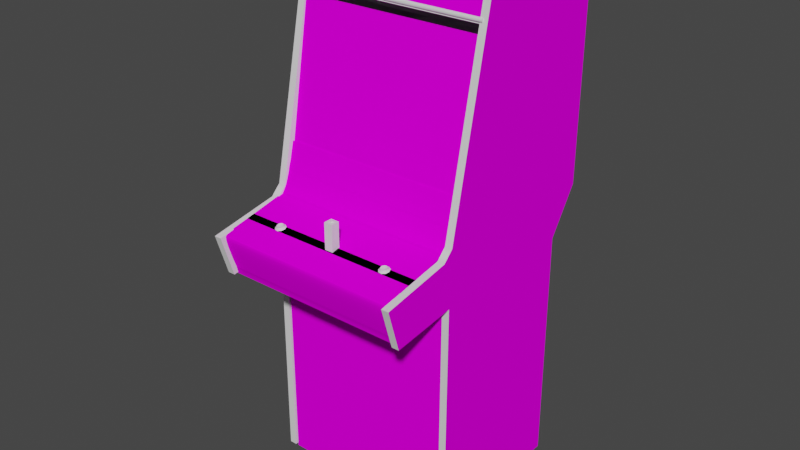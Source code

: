# Source: peterpak.blend  (saved by Blender 2.93.20; exported with 4.5.12 LTS)
import bpy
from mathutils import Matrix  # noqa: F401  (used for matrix-valued properties, if any)

bpy.ops.wm.read_factory_settings(use_empty=True)
scene = bpy.context.scene
scene.name = 'Scene'

# ---- images (referenced by path relative to the original .blend; pixels are not part of the script)
import os
ASSET_DIR = os.environ.get("B2B_ASSET_DIR", "")  # directory of the original .blend (textures are referenced by path, not embedded)
HERE = os.path.dirname(os.path.abspath(__file__))  # packed textures are extracted next to this script under _unpacked/

def load_image(name, relpath, width, height, colorspace="sRGB"):
    """Load a texture the original file referenced (path relative to the .blend, or extracted next to this script)."""
    p = next((c for c in (os.path.join(HERE, relpath), os.path.join(ASSET_DIR, relpath)) if relpath and os.path.exists(c)), "")
    if p:
        img = bpy.data.images.load(p, check_existing=True)
        img.name = name
    else:  # same state as the original file: an image datablock whose file is absent (Cycles renders it pink)
        img = bpy.data.images.new(name, width, height)
        img.source = "FILE"
        img.filepath = "//" + (relpath or name)
    img.colorspace_settings.name = colorspace
    return img
img_peterpakmarqueemap_tiff = load_image('peterpakmarqueemap.TIFF', 'peterpakmarqueemap.TIFF', 1024, 1024, 'sRGB')
img_peterpakmonitormap_tiff = load_image('peterpakmonitormap.TIFF', 'peterpakmonitormap.TIFF', 1024, 1024, 'sRGB')
img_peterpakbezelmap_tiff = load_image('peterpakbezelmap.TIFF', 'peterpakbezelmap.TIFF', 1024, 1024, 'sRGB')
img_peterpakcoinmap_tiff = load_image('peterpakcoinmap.TIFF', 'peterpakcoinmap.TIFF', 1024, 1024, 'sRGB')
img_peterpakcpomap_tiff = load_image('peterpakcpomap.TIFF', 'peterpakcpomap.TIFF', 1024, 1024, 'sRGB')
img_peterpaksideleftmap_tiff = load_image('peterpaksideleftmap.TIFF', 'peterpaksideleftmap.TIFF', 1024, 1024, 'sRGB')
img_peterpaksiderightmap_tiff = load_image('peterpaksiderightmap.TIFF', 'peterpaksiderightmap.TIFF', 1024, 1024, 'sRGB')

# ---- materials (node trees are filled in below, after node groups)
mat_peterpakmarqueeart = bpy.data.materials.new('peterpakmarqueeart')
mat_peterpakmarqueeart.use_transparent_shadow = False
mat_peterpakmarqueeart.roughness = 0.8807
mat_peterpakmarqueeart.specular_intensity = 0.0
mat_peterpakmonitorart = bpy.data.materials.new('peterpakmonitorart')
mat_peterpakmonitorart.use_transparent_shadow = False
mat_peterpakmonitorart.roughness = 0.8807
mat_peterpakmonitorart.specular_intensity = 0.0
mat_peterpakblack = bpy.data.materials.new('peterpakblack')
mat_peterpakblack.use_transparent_shadow = False
mat_peterpakblack.roughness = 0.8807
mat_peterpakblack.specular_intensity = 0.0
mat_peterpakbezel = bpy.data.materials.new('peterpakbezel')
mat_peterpakbezel.use_transparent_shadow = False
mat_peterpakbezel.roughness = 0.8807
mat_peterpakbezel.specular_intensity = 0.0
mat_peterpakbuttonred = bpy.data.materials.new('peterpakbuttonred')
mat_peterpakbuttonred.use_transparent_shadow = False
mat_peterpakbuttonred.roughness = 0.7934
mat_peterpakbuttonred.specular_intensity = 0.6275
mat_peterpakcoinart = bpy.data.materials.new('peterpakcoinart')
mat_peterpakcoinart.use_transparent_shadow = False
mat_peterpakcoinart.roughness = 0.8807
mat_peterpakcoinart.specular_intensity = 0.0
mat_peterpakcpo = bpy.data.materials.new('peterpakcpo')
mat_peterpakcpo.use_transparent_shadow = False
mat_peterpakcpo.roughness = 0.8807
mat_peterpakcpo.specular_intensity = 0.0
mat_peterpakblackshiney = bpy.data.materials.new('peterpakblackshiney')
mat_peterpakblackshiney.use_transparent_shadow = False
mat_peterpakblackshiney.roughness = 0.7934
mat_peterpakblackshiney.specular_intensity = 0.6275
mat_peterpakjstickblue = bpy.data.materials.new('peterpakjstickblue')
mat_peterpakjstickblue.use_transparent_shadow = False
mat_peterpakjstickblue.roughness = 0.8807
mat_peterpakjstickblue.specular_intensity = 0.0
mat_peterpaksideleftart = bpy.data.materials.new('peterpaksideleftart')
mat_peterpaksideleftart.use_transparent_shadow = False
mat_peterpaksideleftart.roughness = 0.8807
mat_peterpaksideleftart.specular_intensity = 0.0
mat_peterpaksideleftblack = bpy.data.materials.new('peterpaksideleftblack')
mat_peterpaksideleftblack.use_transparent_shadow = False
mat_peterpaksideleftblack.roughness = 0.8807
mat_peterpaksideleftblack.specular_intensity = 0.0
mat_peterpaksidelefttmold = bpy.data.materials.new('peterpaksidelefttmold')
mat_peterpaksidelefttmold.use_transparent_shadow = False
mat_peterpaksidelefttmold.roughness = 0.7934
mat_peterpaksidelefttmold.specular_intensity = 0.6275
mat_peterpaksiderightblack = bpy.data.materials.new('peterpaksiderightblack')
mat_peterpaksiderightblack.use_transparent_shadow = False
mat_peterpaksiderightblack.roughness = 0.8807
mat_peterpaksiderightblack.specular_intensity = 0.0
mat_peterpaksiderightart = bpy.data.materials.new('peterpaksiderightart')
mat_peterpaksiderightart.use_transparent_shadow = False
mat_peterpaksiderightart.roughness = 0.8807
mat_peterpaksiderightart.specular_intensity = 0.0
mat_peterpaksiderighttmold = bpy.data.materials.new('peterpaksiderighttmold')
mat_peterpaksiderighttmold.use_transparent_shadow = False
mat_peterpaksiderighttmold.roughness = 0.7934
mat_peterpaksiderighttmold.specular_intensity = 0.6275

# ---- node groups
ng_auto_smooth = bpy.data.node_groups.new('Auto Smooth', 'GeometryNodeTree')
_s = ng_auto_smooth.interface.new_socket(name='Geometry', in_out='OUTPUT', socket_type='NodeSocketGeometry')
_s = ng_auto_smooth.interface.new_socket(name='Geometry', in_out='INPUT', socket_type='NodeSocketGeometry')
_s = ng_auto_smooth.interface.new_socket(name='Angle', in_out='INPUT', socket_type='NodeSocketFloat')
_s.subtype = 'ANGLE'
_s.min_value = 0.0
_s.max_value = 3.142
ng_auto_smooth.is_modifier = True
_N = ng_auto_smooth.nodes; _L = ng_auto_smooth.links
n0 = _N.new('NodeGroupOutput'); n0.name = 'Group Output'; n0.location = (480, -100)
n1 = _N.new('NodeGroupInput'); n1.name = 'Group Input'; n1.location = (-420, -300)
n2 = _N.new('NodeGroupInput'); n2.name = 'Group Input.001'; n2.location = (-60, -100)
n3 = _N.new('GeometryNodeSetShadeSmooth'); n3.name = 'Set Shade Smooth'; n3.location = (120, -100)
n3.domain = 'EDGE'
n4 = _N.new('GeometryNodeSetShadeSmooth'); n4.name = 'Set Shade Smooth.001'; n4.location = (300, -100)
n5 = _N.new('GeometryNodeInputMeshEdgeAngle'); n5.name = 'Edge Angle'; n5.location = (-420, -220)
n6 = _N.new('GeometryNodeInputEdgeSmooth'); n6.name = 'Is Edge Smooth'; n6.location = (-60, -160)
n7 = _N.new('GeometryNodeInputShadeSmooth'); n7.name = 'Is Face Smooth'; n7.location = (-240, -340)
n8 = _N.new('FunctionNodeBooleanMath'); n8.name = 'Boolean Math'; n8.location = (-60, -220)
n9 = _N.new('FunctionNodeCompare'); n9.name = 'Compare'; n9.location = (-240, -180)
n9.operation = 'LESS_EQUAL'
_L.new(n5.outputs[0], n9.inputs[0])
_L.new(n4.outputs[0], n0.inputs[0])
_L.new(n1.outputs[1], n9.inputs[1])
_L.new(n9.outputs[0], n8.inputs[0])
_L.new(n7.outputs[0], n8.inputs[1])
_L.new(n2.outputs[0], n3.inputs[0])
_L.new(n6.outputs[0], n3.inputs[1])
_L.new(n3.outputs[0], n4.inputs[0])
_L.new(n8.outputs[0], n3.inputs[2])
n0.is_active_output = True

# ---- material node trees
mat_peterpakmarqueeart.use_nodes = True; mat_peterpakmarqueeart.node_tree.nodes.clear()
_N = mat_peterpakmarqueeart.node_tree.nodes; _L = mat_peterpakmarqueeart.node_tree.links
n0 = _N.new('ShaderNodeBsdfPrincipled'); n0.name = 'Principled BSDF'; n0.location = (10, 300)
n0.distribution = 'GGX'
n0.subsurface_method = 'BURLEY'
n0.inputs[2].default_value = 0.8807
n0.inputs[3].default_value = 1.45
n0.inputs[13].default_value = 0.0
n0.inputs[27].default_value = (0.0, 0.0, 0.0, 1.0)
n0.inputs[28].default_value = 1.0
n1 = _N.new('ShaderNodeOutputMaterial'); n1.name = 'Material Output'; n1.location = (300, 300)
n2 = _N.new('ShaderNodeTexImage'); n2.name = 'Image Texture'; n2.location = (-300, 600)
n2.image = img_peterpakmarqueemap_tiff
_L.new(n0.outputs[0], n1.inputs[0])
_L.new(n2.outputs[0], n0.inputs[0])
n1.is_active_output = True
mat_peterpakmonitorart.use_nodes = True; mat_peterpakmonitorart.node_tree.nodes.clear()
_N = mat_peterpakmonitorart.node_tree.nodes; _L = mat_peterpakmonitorart.node_tree.links
n0 = _N.new('ShaderNodeBsdfPrincipled'); n0.name = 'Principled BSDF'; n0.location = (10, 300)
n0.distribution = 'GGX'
n0.subsurface_method = 'BURLEY'
n0.inputs[2].default_value = 0.8807
n0.inputs[3].default_value = 1.45
n0.inputs[13].default_value = 0.0
n0.inputs[27].default_value = (0.0, 0.0, 0.0, 1.0)
n0.inputs[28].default_value = 1.0
n1 = _N.new('ShaderNodeOutputMaterial'); n1.name = 'Material Output'; n1.location = (300, 300)
n2 = _N.new('ShaderNodeTexImage'); n2.name = 'Image Texture'; n2.location = (-300, 600)
n2.image = img_peterpakmonitormap_tiff
_L.new(n0.outputs[0], n1.inputs[0])
_L.new(n2.outputs[0], n0.inputs[0])
n1.is_active_output = True
mat_peterpakblack.use_nodes = True; mat_peterpakblack.node_tree.nodes.clear()
_N = mat_peterpakblack.node_tree.nodes; _L = mat_peterpakblack.node_tree.links
n0 = _N.new('ShaderNodeBsdfPrincipled'); n0.name = 'Principled BSDF'; n0.location = (10, 300)
n0.distribution = 'GGX'
n0.subsurface_method = 'BURLEY'
n0.inputs[2].default_value = 0.8807
n0.inputs[3].default_value = 1.45
n0.inputs[13].default_value = 0.0
n0.inputs[27].default_value = (0.0, 0.0, 0.0, 1.0)
n0.inputs[28].default_value = 1.0
n1 = _N.new('ShaderNodeOutputMaterial'); n1.name = 'Material Output'; n1.location = (300, 300)
_L.new(n0.outputs[0], n1.inputs[0])
n1.is_active_output = True
mat_peterpakbezel.use_nodes = True; mat_peterpakbezel.node_tree.nodes.clear()
_N = mat_peterpakbezel.node_tree.nodes; _L = mat_peterpakbezel.node_tree.links
n0 = _N.new('ShaderNodeBsdfPrincipled'); n0.name = 'Principled BSDF'; n0.location = (10, 300)
n0.distribution = 'GGX'
n0.subsurface_method = 'BURLEY'
n0.inputs[2].default_value = 0.8807
n0.inputs[3].default_value = 1.45
n0.inputs[13].default_value = 0.0
n0.inputs[27].default_value = (0.0, 0.0, 0.0, 1.0)
n0.inputs[28].default_value = 1.0
n1 = _N.new('ShaderNodeOutputMaterial'); n1.name = 'Material Output'; n1.location = (300, 300)
n2 = _N.new('ShaderNodeTexImage'); n2.name = 'Image Texture'; n2.location = (-300, 600)
n2.image = img_peterpakbezelmap_tiff
_L.new(n0.outputs[0], n1.inputs[0])
_L.new(n2.outputs[0], n0.inputs[0])
n1.is_active_output = True
mat_peterpakbuttonred.use_nodes = True; mat_peterpakbuttonred.node_tree.nodes.clear()
_N = mat_peterpakbuttonred.node_tree.nodes; _L = mat_peterpakbuttonred.node_tree.links
n0 = _N.new('ShaderNodeBsdfPrincipled'); n0.name = 'Principled BSDF'; n0.location = (10, 300)
n0.distribution = 'GGX'
n0.subsurface_method = 'BURLEY'
n0.inputs[2].default_value = 0.7934
n0.inputs[3].default_value = 1.45
n0.inputs[13].default_value = 0.6275
n0.inputs[27].default_value = (0.0, 0.0, 0.0, 1.0)
n0.inputs[28].default_value = 1.0
n1 = _N.new('ShaderNodeOutputMaterial'); n1.name = 'Material Output'; n1.location = (300, 300)
_L.new(n0.outputs[0], n1.inputs[0])
n1.is_active_output = True
mat_peterpakcoinart.use_nodes = True; mat_peterpakcoinart.node_tree.nodes.clear()
_N = mat_peterpakcoinart.node_tree.nodes; _L = mat_peterpakcoinart.node_tree.links
n0 = _N.new('ShaderNodeBsdfPrincipled'); n0.name = 'Principled BSDF'; n0.location = (10, 300)
n0.distribution = 'GGX'
n0.subsurface_method = 'BURLEY'
n0.inputs[2].default_value = 0.8807
n0.inputs[3].default_value = 1.45
n0.inputs[13].default_value = 0.0
n0.inputs[27].default_value = (0.0, 0.0, 0.0, 1.0)
n0.inputs[28].default_value = 1.0
n1 = _N.new('ShaderNodeOutputMaterial'); n1.name = 'Material Output'; n1.location = (300, 300)
n2 = _N.new('ShaderNodeTexImage'); n2.name = 'Image Texture'; n2.location = (-300, 600)
n2.image = img_peterpakcoinmap_tiff
_L.new(n0.outputs[0], n1.inputs[0])
_L.new(n2.outputs[0], n0.inputs[0])
n1.is_active_output = True
mat_peterpakcpo.use_nodes = True; mat_peterpakcpo.node_tree.nodes.clear()
_N = mat_peterpakcpo.node_tree.nodes; _L = mat_peterpakcpo.node_tree.links
n0 = _N.new('ShaderNodeBsdfPrincipled'); n0.name = 'Principled BSDF'; n0.location = (10, 300)
n0.distribution = 'GGX'
n0.subsurface_method = 'BURLEY'
n0.inputs[2].default_value = 0.8807
n0.inputs[3].default_value = 1.45
n0.inputs[13].default_value = 0.0
n0.inputs[27].default_value = (0.0, 0.0, 0.0, 1.0)
n0.inputs[28].default_value = 1.0
n1 = _N.new('ShaderNodeOutputMaterial'); n1.name = 'Material Output'; n1.location = (300, 300)
n2 = _N.new('ShaderNodeTexImage'); n2.name = 'Image Texture'; n2.location = (-300, 600)
n2.image = img_peterpakcpomap_tiff
_L.new(n0.outputs[0], n1.inputs[0])
_L.new(n2.outputs[0], n0.inputs[0])
n1.is_active_output = True
mat_peterpakblackshiney.use_nodes = True; mat_peterpakblackshiney.node_tree.nodes.clear()
_N = mat_peterpakblackshiney.node_tree.nodes; _L = mat_peterpakblackshiney.node_tree.links
n0 = _N.new('ShaderNodeBsdfPrincipled'); n0.name = 'Principled BSDF'; n0.location = (10, 300)
n0.distribution = 'GGX'
n0.subsurface_method = 'BURLEY'
n0.inputs[2].default_value = 0.7934
n0.inputs[3].default_value = 1.45
n0.inputs[13].default_value = 0.6275
n0.inputs[27].default_value = (0.0, 0.0, 0.0, 1.0)
n0.inputs[28].default_value = 1.0
n1 = _N.new('ShaderNodeOutputMaterial'); n1.name = 'Material Output'; n1.location = (300, 300)
_L.new(n0.outputs[0], n1.inputs[0])
n1.is_active_output = True
mat_peterpakjstickblue.use_nodes = True; mat_peterpakjstickblue.node_tree.nodes.clear()
_N = mat_peterpakjstickblue.node_tree.nodes; _L = mat_peterpakjstickblue.node_tree.links
n0 = _N.new('ShaderNodeBsdfPrincipled'); n0.name = 'Principled BSDF'; n0.location = (10, 300)
n0.distribution = 'GGX'
n0.subsurface_method = 'BURLEY'
n0.inputs[2].default_value = 0.8807
n0.inputs[3].default_value = 1.45
n0.inputs[13].default_value = 0.0
n0.inputs[27].default_value = (0.0, 0.0, 0.0, 1.0)
n0.inputs[28].default_value = 1.0
n1 = _N.new('ShaderNodeOutputMaterial'); n1.name = 'Material Output'; n1.location = (300, 300)
_L.new(n0.outputs[0], n1.inputs[0])
n1.is_active_output = True
mat_peterpaksideleftart.use_nodes = True; mat_peterpaksideleftart.node_tree.nodes.clear()
_N = mat_peterpaksideleftart.node_tree.nodes; _L = mat_peterpaksideleftart.node_tree.links
n0 = _N.new('ShaderNodeBsdfPrincipled'); n0.name = 'Principled BSDF'; n0.location = (10, 300)
n0.distribution = 'GGX'
n0.subsurface_method = 'BURLEY'
n0.inputs[2].default_value = 0.8807
n0.inputs[3].default_value = 1.45
n0.inputs[13].default_value = 0.0
n0.inputs[27].default_value = (0.0, 0.0, 0.0, 1.0)
n0.inputs[28].default_value = 1.0
n1 = _N.new('ShaderNodeOutputMaterial'); n1.name = 'Material Output'; n1.location = (300, 300)
n2 = _N.new('ShaderNodeTexImage'); n2.name = 'Image Texture'; n2.location = (-300, 600)
n2.image = img_peterpaksideleftmap_tiff
_L.new(n0.outputs[0], n1.inputs[0])
_L.new(n2.outputs[0], n0.inputs[0])
n1.is_active_output = True
mat_peterpaksideleftblack.use_nodes = True; mat_peterpaksideleftblack.node_tree.nodes.clear()
_N = mat_peterpaksideleftblack.node_tree.nodes; _L = mat_peterpaksideleftblack.node_tree.links
n0 = _N.new('ShaderNodeBsdfPrincipled'); n0.name = 'Principled BSDF'; n0.location = (10, 300)
n0.distribution = 'GGX'
n0.subsurface_method = 'BURLEY'
n0.inputs[2].default_value = 0.8807
n0.inputs[3].default_value = 1.45
n0.inputs[13].default_value = 0.0
n0.inputs[27].default_value = (0.0, 0.0, 0.0, 1.0)
n0.inputs[28].default_value = 1.0
n1 = _N.new('ShaderNodeOutputMaterial'); n1.name = 'Material Output'; n1.location = (300, 300)
_L.new(n0.outputs[0], n1.inputs[0])
n1.is_active_output = True
mat_peterpaksidelefttmold.use_nodes = True; mat_peterpaksidelefttmold.node_tree.nodes.clear()
_N = mat_peterpaksidelefttmold.node_tree.nodes; _L = mat_peterpaksidelefttmold.node_tree.links
n0 = _N.new('ShaderNodeBsdfPrincipled'); n0.name = 'Principled BSDF'; n0.location = (10, 300)
n0.distribution = 'GGX'
n0.subsurface_method = 'BURLEY'
n0.inputs[2].default_value = 0.7934
n0.inputs[3].default_value = 1.45
n0.inputs[13].default_value = 0.6275
n0.inputs[27].default_value = (0.0, 0.0, 0.0, 1.0)
n0.inputs[28].default_value = 1.0
n1 = _N.new('ShaderNodeOutputMaterial'); n1.name = 'Material Output'; n1.location = (300, 300)
_L.new(n0.outputs[0], n1.inputs[0])
n1.is_active_output = True
mat_peterpaksiderightblack.use_nodes = True; mat_peterpaksiderightblack.node_tree.nodes.clear()
_N = mat_peterpaksiderightblack.node_tree.nodes; _L = mat_peterpaksiderightblack.node_tree.links
n0 = _N.new('ShaderNodeBsdfPrincipled'); n0.name = 'Principled BSDF'; n0.location = (10, 300)
n0.distribution = 'GGX'
n0.subsurface_method = 'BURLEY'
n0.inputs[2].default_value = 0.8807
n0.inputs[3].default_value = 1.45
n0.inputs[13].default_value = 0.0
n0.inputs[27].default_value = (0.0, 0.0, 0.0, 1.0)
n0.inputs[28].default_value = 1.0
n1 = _N.new('ShaderNodeOutputMaterial'); n1.name = 'Material Output'; n1.location = (300, 300)
_L.new(n0.outputs[0], n1.inputs[0])
n1.is_active_output = True
mat_peterpaksiderightart.use_nodes = True; mat_peterpaksiderightart.node_tree.nodes.clear()
_N = mat_peterpaksiderightart.node_tree.nodes; _L = mat_peterpaksiderightart.node_tree.links
n0 = _N.new('ShaderNodeBsdfPrincipled'); n0.name = 'Principled BSDF'; n0.location = (10, 300)
n0.distribution = 'GGX'
n0.subsurface_method = 'BURLEY'
n0.inputs[2].default_value = 0.8807
n0.inputs[3].default_value = 1.45
n0.inputs[13].default_value = 0.0
n0.inputs[27].default_value = (0.0, 0.0, 0.0, 1.0)
n0.inputs[28].default_value = 1.0
n1 = _N.new('ShaderNodeOutputMaterial'); n1.name = 'Material Output'; n1.location = (300, 300)
n2 = _N.new('ShaderNodeTexImage'); n2.name = 'Image Texture'; n2.location = (-300, 600)
n2.image = img_peterpaksiderightmap_tiff
_L.new(n0.outputs[0], n1.inputs[0])
_L.new(n2.outputs[0], n0.inputs[0])
n1.is_active_output = True
mat_peterpaksiderighttmold.use_nodes = True; mat_peterpaksiderighttmold.node_tree.nodes.clear()
_N = mat_peterpaksiderighttmold.node_tree.nodes; _L = mat_peterpaksiderighttmold.node_tree.links
n0 = _N.new('ShaderNodeBsdfPrincipled'); n0.name = 'Principled BSDF'; n0.location = (10, 300)
n0.distribution = 'GGX'
n0.subsurface_method = 'BURLEY'
n0.inputs[2].default_value = 0.7934
n0.inputs[3].default_value = 1.45
n0.inputs[13].default_value = 0.6275
n0.inputs[27].default_value = (0.0, 0.0, 0.0, 1.0)
n0.inputs[28].default_value = 1.0
n1 = _N.new('ShaderNodeOutputMaterial'); n1.name = 'Material Output'; n1.location = (300, 300)
_L.new(n0.outputs[0], n1.inputs[0])
n1.is_active_output = True

# ---- world
world_world = bpy.data.worlds.new('World'); scene.world = world_world
world_world.use_nodes = True; world_world.node_tree.nodes.clear()
_N = world_world.node_tree.nodes; _L = world_world.node_tree.links
n0 = _N.new('ShaderNodeOutputWorld'); n0.name = 'World Output'; n0.location = (300, 300)
n1 = _N.new('ShaderNodeBackground'); n1.name = 'Background'; n1.location = (10, 300)
n1.inputs[0].default_value = (0.05088, 0.05088, 0.05088, 1.0)
_L.new(n1.outputs[0], n0.inputs[0])
n0.is_active_output = True
world_world.color = (0.05088, 0.05088, 0.05088)
world_world.use_sun_shadow = False
world_world.sun_shadow_jitter_overblur = 0.0

# ---- meshes
me_peterpak = bpy.data.meshes.new('peterpak')
me_peterpak.from_pydata([(-0.3115, 0.4001, -0.002158), (-0.3115, 0.4012, 0.001579), (0.3089, 0.4012, 0.001579), (-0.3115, 0.5518, -0.03617), (0.3089, 0.4001, -0.002158), (0.3089, 0.5511, -0.0399), (0.3089, 0.5518, -0.03617), (-0.3115, 0.5511, -0.0399), (0.1056, 0.1105, 0.007558), (0.1048, 0.2016, -0.01038), (-0.006144, 0.2031, -0.008511), (-0.006518, 0.1108, 0.009427), (0.106, 0.1105, 0.006437), (0.1052, 0.01853, 0.02101), (-0.1164, 0.1097, 0.002326), (-0.005771, 0.01816, 0.02288), (-0.1153, 0.2013, -0.01412), (-0.1168, 0.1101, 0.003448), (-0.007266, 0.1112, 0.01092), (-0.1149, 0.2009, -0.01524), (-0.1149, 0.01816, 0.0169), (-0.1153, 0.01816, 0.01802), (-0.006144, 0.01816, 0.02438), (-0.005771, 0.2031, -0.009632), (0.1052, 0.2016, -0.0115), (0.1048, 0.01891, 0.02176), (0.1729, 0.0204, 0.01802), (-0.1803, 0.1979, -0.01897), (-0.1803, 0.1979, -0.01972), (-0.1833, 0.109, -0.002532), (-0.1803, 0.01965, 0.01242), (-0.1803, 0.01965, 0.01204), (-0.1833, 0.1086, -0.003279), (0.103, 0.2566, -0.02234), (0.103, 0.2566, -0.02271), (0.1729, 0.199, -0.01337), (-0.1713, -0.0308, 0.02064), (0.103, -0.03678, 0.02886), (-0.1115, 0.2558, -0.02608), (-0.005023, 0.2592, -0.02234), (0.103, -0.03678, 0.02923), (-0.005397, -0.03902, 0.03073), (-0.005023, -0.03902, 0.02998), (-0.1115, -0.03752, 0.02512), (-0.1115, 0.2558, -0.02645), (0.1725, 0.199, -0.013), (0.1751, 0.1101, 0.003448), (0.1751, 0.1097, 0.003074), (-0.005397, 0.2592, -0.02196), (-0.1115, -0.03752, 0.0255), (-0.1713, -0.0308, 0.02026), (0.1639, 0.2491, -0.02271), (-0.1713, 0.248, -0.02906), (0.1725, 0.02077, 0.0184), (-0.1713, 0.248, -0.02869), (0.1639, 0.2491, -0.02309), (0.1639, -0.02968, 0.02624), (0.319, 0.4001, -0.4753), (-0.3227, -0.2561, -0.4753), (-0.3227, 0.4001, -0.491), (0.319, 0.4001, -0.491), (-0.3227, 0.4001, -0.4753), (0.319, -0.2561, -0.491), (-0.3227, -0.2561, -0.491), (0.319, -0.2561, -0.4753), (-0.3197, -1.201, -0.3736), (-0.3197, -0.3825, -0.3736), (-0.3197, -0.3825, -0.3893), (-0.3197, -1.201, -0.3893), (0.316, -0.3825, -0.3736), (0.316, -0.3825, -0.3893), (0.316, -1.201, -0.3736), (0.316, -1.201, -0.3893), (0.3126, 0.3496, -0.008137), (0.3126, -0.09283, 0.08305), (-0.3148, 0.3496, -0.008137), (-0.3148, -0.0947, 0.06959), (-0.3148, -0.09283, 0.08305), (0.3126, -0.0947, 0.06959), (0.3126, 0.3519, 0.005316), (-0.3148, 0.3519, 0.005316), (-0.1979, -0.261, 0.2669), (-0.2027, -0.2625, 0.2729), (-0.1915, -0.2674, 0.2755), (-0.1979, -0.2655, 0.2863), (-0.1807, -0.2632, 0.2766), (-0.1795, -0.2677, 0.2755), (-0.1896, -0.2703, 0.2875), (-0.1982, -0.27, 0.2863), (-0.2008, -0.2741, 0.2905), (-0.1889, -0.2745, 0.2923), (-0.178, -0.273, 0.2863), (-0.1825, -0.2696, 0.2834), (-0.1739, -0.2707, 0.2751), (-0.178, -0.2681, 0.2639), (-0.1825, -0.2662, 0.268), (-0.1896, -0.2651, 0.2639), (-0.1982, -0.2655, 0.265), (-0.2035, -0.2688, 0.28), (-0.2035, -0.267, 0.2714), (-0.2087, -0.2692, 0.2692), (-0.2087, -0.2718, 0.2811), (-0.1889, -0.2666, 0.2579), (-0.2008, -0.2674, 0.2598), (-0.1833, -0.2617, 0.2695), (-0.1833, -0.2647, 0.2837), (-0.19, -0.2606, 0.2658), (-0.19, -0.2655, 0.2878), (-0.2027, -0.264, 0.2804), (0.2192, -0.264, 0.2834), (0.2125, -0.2696, 0.2871), (0.2125, -0.2647, 0.2871), (0.211, -0.2666, 0.2748), (0.2043, -0.2647, 0.2647), (0.1986, -0.2659, 0.271), (0.1998, -0.2614, 0.2721), (0.1986, -0.2677, 0.2792), (0.2043, -0.2692, 0.2856), (0.2046, -0.2644, 0.2856), (0.2199, -0.2651, 0.2673), (0.2125, -0.2644, 0.2632), (0.2125, -0.2599, 0.265), (0.2046, -0.2603, 0.2665), (0.2199, -0.2685, 0.283), (0.2229, -0.267, 0.2751), (0.2218, -0.2625, 0.2759), (0.2192, -0.2606, 0.2688), (0.1998, -0.2632, 0.28), (0.2244, -0.2722, 0.2856), (0.2016, -0.2662, 0.2591), (0.2244, -0.2674, 0.2632), (0.2016, -0.273, 0.2897), (0.2136, -0.2733, 0.2916), (0.2285, -0.2696, 0.2744), (0.1934, -0.2685, 0.2684), (0.1934, -0.2711, 0.2804), (0.2136, -0.2659, 0.2572), (-0.3096, -1.218, 0.1361), (-0.3096, -1.218, 0.12), (0.3074, -1.218, 0.12), (-0.3096, -0.4153, 0.1361), (0.3074, -0.4153, 0.1361), (0.3074, -0.4153, 0.12), (0.3074, -1.218, 0.1361), (-0.3096, -0.4153, 0.12), (0.3111, -0.2453, 0.1443), (0.3111, -0.2939, 0.3801), (-0.3189, -0.2939, 0.3801), (0.3111, -0.2718, 0.2692), (0.3111, -0.267, 0.2351), (-0.3189, -0.267, 0.2351), (-0.3189, -0.2453, 0.1443), (0.3111, -0.2778, 0.3043), (-0.3189, -0.2718, 0.2692), (-0.3189, -0.2778, 0.3043), (0.3111, -0.4097, 0.3525), (0.3111, -0.3806, 0.3626), (-0.3189, -0.3806, 0.3626), (0.3111, -0.3301, 0.3786), (-0.3189, -0.3115, 0.3828), (-0.3189, -0.3301, 0.3786), (-0.3189, -0.4389, 0.345), (0.3111, -0.2162, 0.12), (0.3111, -0.1392, 0.101), (-0.3189, -0.1392, 0.101), (0.3111, -0.1833, 0.1141), (0.3111, -0.1896, 0.1159), (-0.3189, -0.1896, 0.1159), (-0.3189, -0.2162, 0.12), (-0.3189, -0.1971, 0.1185), (0.3111, -0.3115, 0.3828), (0.3111, -0.2991, 0.3835), (-0.3189, -0.2991, 0.3835), (0.3111, -0.2315, 0.1342), (0.3111, -0.2375, 0.1387), (-0.3189, -0.2375, 0.1387), (0.3111, -0.2262, 0.1309), (-0.3189, -0.2315, 0.1342), (-0.3189, -0.2262, 0.1309), (0.3111, -0.2255, 0.1242), (-0.3189, -0.2203, 0.1223), (-0.3189, -0.2255, 0.1242), (0.3111, -0.2315, 0.1271), (-0.3189, -0.4097, 0.3525), (0.3111, -0.1433, 0.1021), (-0.3189, -0.1496, 0.104), (0.3111, -0.08498, 0.08791), (-0.3189, -0.1433, 0.1021), (0.3111, -0.2849, 0.3413), (-0.3189, -0.2625, 0.2019), (0.3111, -0.3533, 0.3715), (0.3111, -0.4389, 0.345), (-0.3189, -0.4153, 0.1256), (0.3111, -0.4153, 0.1256), (-0.3189, -0.2849, 0.3413), (0.3111, -0.2591, 0.1697), (0.3111, -0.2554, 0.1376), (0.3111, -0.156, 0.1062), (0.3111, -0.1616, 0.1081), (-0.3189, -0.1616, 0.1081), (0.3111, -0.2191, 0.1268), (0.3111, -0.2221, 0.1286), (-0.3189, -0.2221, 0.1286), (-0.3189, -0.08498, 0.08791), (0.3111, -0.1728, 0.1111), (-0.3189, -0.1739, 0.1111), (-0.3189, -0.1728, 0.1111), (-0.3189, -0.4404, 0.3417), (0.3111, -0.1739, 0.1111), (0.3111, -0.175, 0.1114), (-0.3189, -0.175, 0.1114), (0.3111, -0.4404, 0.3417), (-0.3189, -0.3533, 0.3715), (-0.3189, -0.2591, 0.1697), (-0.3189, -0.2162, 0.1256), (-0.3189, -0.1074, 0.09202), (0.3111, -0.1665, 0.1096), (0.3111, -0.1702, 0.1107), (-0.3189, -0.1702, 0.1107), (0.3111, -0.1074, 0.09202), (-0.3189, -0.1665, 0.1096), (0.3111, -0.2625, 0.2019), (0.3111, -0.2173, 0.1204), (0.3111, -0.2162, 0.1256), (-0.3189, -0.2191, 0.1268), (0.3111, -0.1784, 0.1122), (-0.3189, -0.1833, 0.1141), (-0.3189, -0.1784, 0.1122), (0.3111, -0.2203, 0.1223), (-0.3189, -0.2173, 0.1204), (0.3111, -0.2053, 0.1215), (0.3111, -0.2135, 0.1245), (-0.3189, -0.2135, 0.1245), (0.3111, -0.1496, 0.104), (-0.3189, -0.156, 0.1062), (0.3111, -0.2472, 0.1339), (0.3111, -0.239, 0.1305), (-0.3189, -0.239, 0.1305), (0.3111, -0.1971, 0.1185), (-0.3189, -0.2053, 0.1215), (-0.3189, -0.2315, 0.1271), (-0.3189, -0.2472, 0.1339), (-0.3189, -0.2554, 0.1376), (0.1912, 0.5559, -0.05261), (0.1912, 0.5514, -0.05522), (0.06262, 0.5514, -0.05522), (0.3194, 0.5477, -0.03878), (0.1912, 0.5526, -0.03916), (-0.06594, 0.541, -0.04626), (-0.1941, 0.5432, -0.04177), (-0.1941, 0.541, -0.04626), (-0.1941, 0.5567, -0.04252), (-0.3227, 0.5578, -0.04775), (-0.3227, 0.5567, -0.04252), (0.06262, 0.5462, -0.05485), (0.06262, 0.5425, -0.05149), (-0.06594, 0.5425, -0.05149), (0.3194, 0.5567, -0.04252), (0.3194, 0.5425, -0.05149), (0.3194, 0.5462, -0.05485), (-0.3227, 0.5526, -0.03916), (-0.3227, 0.5462, -0.05485), (-0.3227, 0.5425, -0.05149), (-0.1941, 0.5462, -0.05485), (-0.06594, 0.5567, -0.04252), (-0.06594, 0.5578, -0.04775), (-0.1941, 0.5578, -0.04775), (0.3194, 0.5514, -0.05522), (-0.06594, 0.5432, -0.04177), (0.3194, 0.5432, -0.04177), (0.3194, 0.541, -0.04626), (-0.06594, 0.5559, -0.05261), (-0.1941, 0.5514, -0.05522), (-0.1941, 0.5559, -0.05261), (-0.3227, 0.5514, -0.05522), (-0.3227, 0.541, -0.04626), (0.06262, 0.5477, -0.03878), (-0.06594, 0.5526, -0.03916), (-0.06594, 0.5477, -0.03878), (0.06262, 0.5432, -0.04177), (-0.1941, 0.5477, -0.03878), (0.1912, 0.5567, -0.04252), (0.3194, 0.5526, -0.03916), (-0.1941, 0.5526, -0.03916), (0.3194, 0.5559, -0.05261), (0.3194, 0.5578, -0.04775), (0.1912, 0.5578, -0.04775), (0.1912, 0.5432, -0.04177), (0.1912, 0.541, -0.04626), (-0.3227, 0.5432, -0.04177), (-0.1941, 0.5425, -0.05149), (-0.3227, 0.5559, -0.05261), (-0.06594, 0.5462, -0.05485), (-0.06594, 0.5514, -0.05522), (0.06262, 0.5559, -0.05261), (0.1912, 0.5425, -0.05149), (0.1912, 0.5462, -0.05485), (0.06262, 0.541, -0.04626), (0.1912, 0.5477, -0.03878), (-0.3227, 0.5477, -0.03878), (0.06262, 0.5578, -0.04775), (0.06262, 0.5567, -0.04252), (0.06262, 0.5526, -0.03916), (-0.1941, 0.3949, -0.009632), (-0.3227, 0.3896, -0.009259), (-0.3227, 0.3949, -0.009632), (-0.1941, 0.396, 0.006063), (-0.3227, 0.4001, 0.0027), (0.3194, 0.4012, -0.002158), (0.1912, 0.4012, -0.002158), (0.3194, 0.3949, -0.009632), (0.3194, 0.3896, -0.009259), (0.1912, 0.3896, -0.009259), (0.3194, 0.4001, 0.0027), (-0.06594, 0.3907, 0.006437), (-0.1941, 0.3907, 0.006437), (-0.3227, 0.396, 0.006063), (0.1912, 0.3859, -0.005895), (0.06262, 0.3844, -0.001037), (0.06262, 0.3855, -0.005895), (0.1912, 0.3844, -0.001037), (-0.1941, 0.3866, 0.003821), (-0.3227, 0.3855, -0.005895), (-0.3227, 0.3844, -0.001037), (-0.06594, 0.4012, -0.002158), (-0.06594, 0.3993, -0.007016), (-0.1941, 0.3993, -0.007016), (-0.06594, 0.3866, 0.003821), (0.3194, 0.3866, 0.003821), (0.1912, 0.4001, 0.0027), (0.06262, 0.4012, -0.002158), (0.06262, 0.4001, 0.0027), (0.1912, 0.396, 0.006063), (0.06262, 0.3866, 0.003821), (-0.1941, 0.3844, -0.001037), (-0.3227, 0.3866, 0.003821), (0.1912, 0.3993, -0.007016), (-0.3227, 0.3907, 0.006437), (0.1912, 0.3907, 0.006437), (0.1912, 0.3866, 0.003821), (0.3194, 0.3844, -0.001037), (-0.1941, 0.4012, -0.002158), (-0.06594, 0.4001, 0.0027), (-0.3227, 0.3993, -0.007016), (-0.3227, 0.4012, -0.002158), (-0.1941, 0.4001, 0.0027), (0.3194, 0.3993, -0.007016), (0.1912, 0.3949, -0.009632), (0.3194, 0.3859, -0.005895), (0.06262, 0.3907, 0.006437), (0.06262, 0.396, 0.006063), (-0.06594, 0.396, 0.006063), (0.3194, 0.3907, 0.006437), (0.3194, 0.396, 0.006063), (0.06262, 0.3896, -0.009259), (-0.06594, 0.3855, -0.005895), (-0.06594, 0.3896, -0.009259), (0.06262, 0.3949, -0.009632), (-0.1941, 0.3896, -0.009259), (0.06262, 0.3993, -0.007016), (-0.06594, 0.3949, -0.009632), (-0.1941, 0.3855, -0.005895), (-0.06594, 0.3844, -0.001037), (0.02786, -0.2801, 0.2867), (-0.0009126, -0.2801, 0.2579), (-0.0009126, -0.1863, 0.2579), (0.02786, -0.1863, 0.2579), (0.02786, -0.2801, 0.2579), (-0.0009126, -0.1863, 0.2867), (-0.0009126, -0.2801, 0.2867), (0.02786, -0.1863, 0.2867), (0.008804, -0.1844, 0.2677), (0.008804, -0.1818, 0.2748), (0.008804, -0.1818, 0.2677), (0.02002, -0.1844, 0.271), (0.02002, -0.1818, 0.271), (0.01553, -0.1874, 0.277), (0.01553, -0.1844, 0.277), (0.008804, -0.19, 0.2677), (0.008804, -0.19, 0.2748), (0.008804, -0.1874, 0.2748), (0.01366, -0.1956, 0.271), (0.008804, -0.1956, 0.2748), (0.02002, -0.193, 0.271), (0.01553, -0.1956, 0.277), (0.01366, -0.1818, 0.271), (0.01553, -0.1818, 0.277), (0.01553, -0.19, 0.277), (0.02002, -0.1874, 0.271), (0.008804, -0.1844, 0.2748), (0.008804, -0.1874, 0.2677), (0.01553, -0.19, 0.2654), (0.01553, -0.193, 0.277), (0.02002, -0.19, 0.271), (0.008804, -0.193, 0.2748), (0.01553, -0.1874, 0.2654), (0.01553, -0.1844, 0.2654), (0.01553, -0.1818, 0.2654), (0.008804, -0.1956, 0.2677), (0.008804, -0.193, 0.2677), (0.02002, -0.1956, 0.271), (0.01553, -0.1956, 0.2654), (0.01553, -0.193, 0.2654), (-0.3391, -0.4116, 0.1399), (-0.3391, 0.4031, -0.5007), (-0.3391, -0.437, 0.3618), (-0.3391, 0.5634, -0.2283), (-0.3145, -0.4004, -0.3938), (-0.3145, -1.212, 0.1428), (-0.3145, 0.4621, -0.2563), (-0.3145, -0.2461, -0.4951), (-0.3145, -0.2965, 0.4041), (-0.3145, -0.2206, 0.1316), (-0.3391, 0.5634, -0.0343), (-0.3391, -0.4004, -0.3938), (-0.3145, 0.5634, -0.0343), (-0.3145, -0.4116, 0.1399), (-0.3391, -0.2461, -0.4951), (-0.3391, 0.4621, -0.2563), (-0.3145, 0.5634, -0.2283), (-0.3145, -1.218, -0.3938), (-0.3391, -1.212, 0.1428), (-0.3391, -0.2965, 0.4041), (-0.3145, -0.437, 0.3618), (-0.3145, -0.2543, 0.1653), (-0.3391, -0.2206, 0.1316), (-0.3391, -0.2543, 0.1653), (-0.3391, -1.218, -0.3938), (-0.3145, 0.4031, -0.5007), (0.3104, -0.4004, -0.3938), (0.3104, -1.212, 0.1428), (0.3104, 0.4621, -0.2563), (0.3104, -0.437, 0.3618), (0.3104, -0.2965, 0.4041), (0.3104, 0.5634, -0.2283), (0.335, -0.4004, -0.3938), (0.335, -1.218, -0.3938), (0.335, -0.437, 0.3618), (0.3104, -0.2543, 0.1653), (0.335, -0.2206, 0.1316), (0.3104, 0.5634, -0.0343), (0.3104, -0.2206, 0.1316), (0.335, -0.2461, -0.4951), (0.335, 0.5634, -0.0343), (0.335, 0.4621, -0.2563), (0.335, -0.4116, 0.1399), (0.3104, -0.4116, 0.1399), (0.3104, -0.2461, -0.4951), (0.335, 0.4031, -0.5007), (0.335, -1.212, 0.1428), (0.335, -0.2543, 0.1653), (0.3104, 0.4031, -0.5007), (0.335, -0.2965, 0.4041), (0.335, 0.5634, -0.2283), (0.3104, -1.218, -0.3938), (-0.3133, 0.5593, -0.2249), (-0.3133, 0.4464, -0.2589), (-0.3133, 0.4475, -0.263), (-0.3133, 0.5582, -0.2208), (0.3096, 0.5593, -0.2249), (0.3096, 0.5582, -0.2208), (0.3096, 0.4464, -0.2589), (0.3096, 0.4475, -0.263), (-0.3133, 0.5533, -0.04775), (-0.3133, 0.5574, -0.04812), (0.3096, 0.5574, -0.04812), (0.3096, 0.5574, -0.2264), (-0.3133, 0.5574, -0.2264), (0.3096, 0.5533, -0.226), (0.3096, 0.5533, -0.04775), (-0.3133, 0.5533, -0.226), (-0.3171, 0.2398, -0.343), (0.3111, 0.2398, -0.343), (0.3111, 0.242, -0.3441), (0.3111, 0.3829, 0.0027), (-0.3171, 0.3851, 0.001579), (0.3111, 0.3851, 0.001579), (-0.3171, 0.3829, 0.0027), (-0.3171, 0.242, -0.3441), (-0.3133, 0.455, -0.257), (0.3096, 0.455, -0.257), (0.3096, 0.3952, -0.4876), (0.3096, 0.4513, -0.2555), (-0.3133, 0.3993, -0.4887), (0.3096, 0.3993, -0.4887), (-0.3133, 0.3952, -0.4876), (-0.3133, 0.4513, -0.2555), (-0.3227, -0.2464, -0.4884), (-0.3227, -0.4441, -0.3549), (0.319, -0.249, -0.4917), (0.319, -0.4464, -0.3579), (0.319, -0.4441, -0.3549), (-0.3227, -0.249, -0.4917), (-0.3227, -0.4464, -0.3579), (0.319, -0.2464, -0.4884)], [], [(141, 143, 139, 142), (374, 396, 397, 375), (8, 25, 53, 46), (376, 388, 374, 377), (58, 64, 57, 61), (1, 3, 7, 0), (77, 80, 75, 76), (25, 8, 18, 22), (319, 354, 312, 317), (317, 320, 318, 319), (21, 17, 29, 30), (15, 20, 14, 11), (18, 10, 16, 17), (429, 454, 430, 446), (9, 33, 48, 10), (10, 18, 8, 9), (46, 45, 9, 8), (32, 14, 20, 31), (6, 2, 4, 5), (27, 29, 17, 16), (490, 489, 494, 491), (34, 55, 35, 24), (16, 38, 54, 27), (41, 49, 43, 42), (37, 42, 15, 13), (127, 115, 114, 116), (24, 23, 39, 34), (44, 39, 23, 19), (21, 49, 41, 22), (87, 92, 105, 107), (22, 41, 40, 25), (56, 37, 13, 26), (49, 21, 30, 36), (462, 459, 460, 461), (44, 52, 54, 38), (56, 53, 25, 40), (19, 28, 52, 44), (31, 20, 43, 50), (100, 101, 98, 99), (29, 27, 28, 32), (111, 118, 117, 110), (39, 44, 38), (42, 37, 40, 41), (32, 31, 30, 29), (45, 46, 47), (26, 47, 46), (48, 33, 34), (12, 11, 23, 24), (56, 40, 37), (27, 54, 52, 28), (484, 480, 482, 481), (51, 45, 35), (47, 35, 45), (33, 9, 45, 51), (46, 53, 26), (56, 26, 53), (38, 48, 39), (34, 39, 48), (35, 55, 51), (472, 474, 477, 471), (68, 72, 71, 65), (389, 377, 386, 372), (382, 384, 392, 394), (243, 286, 285, 284), (369, 364, 367, 363), (137, 140, 144, 138), (395, 390, 371, 396), (142, 139, 138, 144), (430, 454, 436, 449), (315, 321, 327, 314), (297, 255, 295, 288), (293, 292, 263, 272), (65, 66, 67, 68), (284, 267, 244, 243), (79, 74, 78, 73), (296, 295, 255, 254), (373, 397, 396, 371), (19, 23, 11, 14), (81, 82, 83), (108, 84, 83), (49, 36, 50, 43), (119, 124, 133, 130), (88, 98, 101, 89), (129, 134, 114, 113), (405, 422, 426, 403), (89, 90, 87, 88), (116, 114, 134, 135), (95, 86, 93, 94), (85, 104, 83), (107, 105, 83), (113, 120, 136, 129), (125, 109, 123, 124), (104, 106, 83), (473, 476, 474, 472), (115, 122, 113, 114), (106, 104, 95, 96), (31, 50, 36, 30), (10, 48, 38, 16), (118, 127, 116, 117), (99, 97, 103, 100), (105, 85, 83), (84, 107, 83), (106, 81, 83), (82, 108, 83), (111, 109, 112), (108, 82, 99, 98), (107, 84, 88, 87), (122, 121, 120, 113), (109, 111, 110, 123), (86, 95, 104, 85), (127, 118, 112), (130, 136, 120, 119), (92, 87, 90, 91), (123, 110, 132, 128), (122, 115, 112), (126, 121, 112), (128, 133, 124, 123), (135, 131, 117, 116), (102, 103, 97, 96), (91, 93, 86, 92), (131, 132, 110, 117), (109, 125, 112), (94, 102, 96, 95), (14, 32, 28, 19), (85, 105, 92, 86), (47, 12, 24, 35), (126, 125, 124, 119), (125, 126, 112), (118, 111, 112), (121, 122, 112), (115, 127, 112), (150, 153, 148, 149), (268, 278, 280, 249), (401, 398, 399, 402), (458, 460, 459, 455), (484, 483, 479, 480), (472, 471, 478, 473), (389, 371, 390, 380), (146, 191, 161, 147), (370, 368, 369, 363), (320, 339, 333, 318), (463, 470, 468, 469), (281, 286, 300, 301), (163, 219, 215, 164), (360, 356, 358, 303), (221, 195, 213, 189), (233, 197, 234, 185), (319, 318, 362, 355), (356, 360, 357, 354), (380, 390, 378, 379), (199, 234, 197, 198), (379, 378, 399, 394), (364, 369, 368, 365), (431, 434, 453, 444), (346, 310, 347, 336), (458, 456, 461, 460), (260, 299, 280, 283), (311, 348, 317, 312), (171, 146, 147, 172), (392, 383, 393, 387), (286, 281, 257, 285), (368, 370, 366, 365), (400, 401, 402, 383), (351, 314, 349, 350), (164, 168, 162, 163), (491, 488, 493, 490), (416, 423, 405, 403), (329, 309, 330, 331), (0, 4, 2, 1), (227, 210, 209, 225), (390, 395, 391, 378), (210, 205, 208, 209), (332, 338, 352, 353), (396, 374, 388, 395), (69, 71, 72, 70), (328, 352, 338, 339), (350, 331, 342, 351), (331, 350, 332, 329), (466, 467, 464, 465), (228, 222, 229, 180), (279, 297, 288, 287), (69, 66, 65, 71), (289, 275, 250, 249), (181, 240, 182, 179), (149, 221, 189, 150), (232, 239, 230, 231), (204, 208, 205, 206), (57, 64, 62, 60), (253, 260, 283, 251), (168, 229, 222, 162), (321, 315, 337, 335), (257, 258, 259), (260, 261, 262), (321, 334, 362, 327), (391, 393, 383, 402), (257, 267, 284), (257, 269, 270), (245, 294, 243, 244), (260, 291, 274), (260, 275, 289), (296, 244, 267, 259), (251, 266, 252, 253), (257, 284, 285), (387, 393, 388, 376), (257, 246, 269), (237, 241, 235, 236), (257, 270, 258), (278, 277, 283, 280), (260, 289, 299), (255, 297, 248, 256), (257, 259, 267), (260, 252, 291), (426, 422, 411, 424), (260, 262, 275), (270, 269, 287, 288), (257, 282, 246), (463, 469, 465, 464), (260, 274, 261), (305, 343, 326, 303), (260, 253, 252), (288, 295, 258, 270), (398, 382, 394, 399), (294, 300, 286, 243), (156, 190, 212, 157), (273, 272, 274, 291), (77, 74, 79, 80), (192, 161, 191, 193), (326, 341, 324, 325), (358, 361, 322, 304), (248, 268, 249, 250), (461, 456, 457, 462), (316, 337, 315, 306), (486, 482, 480, 479), (76, 78, 74, 77), (249, 280, 299, 289), (424, 412, 425, 426), (73, 78, 76, 75), (417, 404, 428, 410), (220, 199, 198, 216), (186, 184, 187, 203), (271, 293, 272, 273), (293, 271, 294, 245), (301, 302, 247, 281), (377, 389, 380, 376), (475, 476, 473, 478), (384, 400, 383, 392), (371, 389, 372, 373), (239, 169, 238, 230), (273, 266, 265, 271), (278, 268, 279, 276), (407, 420, 427, 414), (415, 419, 406, 413), (437, 452, 433, 432), (312, 347, 310, 311), (403, 421, 408, 416), (439, 443, 440, 441), (313, 311, 310), (327, 362, 318, 333), (316, 305, 304), (12, 47, 26, 13), (313, 340, 348), (269, 246, 298, 287), (316, 322, 323), (421, 427, 420, 408), (316, 344, 343), (268, 248, 297, 279), (313, 310, 346), (256, 292, 254, 255), (313, 352, 328), (308, 346, 336, 309), (316, 307, 344), (22, 18, 17, 21), (316, 304, 322), (240, 237, 236, 182), (313, 353, 352), (340, 328, 339, 320), (313, 328, 340), (355, 362, 334, 361), (316, 323, 335), (303, 358, 304, 305), (313, 348, 311), (441, 438, 450, 439), (313, 346, 308), (359, 330, 309, 336), (316, 335, 337), (225, 165, 226, 227), (316, 343, 305), (336, 347, 357, 359), (341, 326, 343, 344), (60, 59, 61, 57), (325, 360, 303, 326), (174, 145, 151, 175), (481, 485, 483, 484), (160, 212, 190, 158), (73, 75, 80, 79), (276, 302, 277, 278), (351, 342, 345, 306), (158, 170, 159, 160), (264, 277, 302, 301), (375, 386, 377, 374), (167, 226, 165, 166), (202, 224, 200, 201), (157, 183, 155, 156), (359, 357, 360, 325), (349, 333, 339, 338), (291, 252, 266, 273), (354, 319, 355, 356), (176, 173, 177, 178), (344, 307, 345, 341), (261, 274, 272, 263), (314, 327, 333, 349), (33, 51, 55, 34), (314, 351, 306, 315), (338, 332, 350, 349), (335, 323, 334, 321), (414, 417, 410, 407), (323, 322, 361, 334), (263, 290, 262, 261), (444, 448, 451, 431), (5, 4, 0, 7), (302, 276, 298, 247), (154, 194, 188, 152), (402, 399, 378, 391), (242, 213, 195, 196), (477, 474, 476, 475), (348, 340, 320, 317), (271, 265, 300, 294), (301, 300, 265, 264), (138, 139, 143, 137), (152, 148, 153, 154), (381, 382, 398), (175, 177, 173, 174), (381, 400, 384), (250, 290, 256, 248), (385, 372, 386), (266, 251, 264, 265), (381, 384, 382), (395, 388, 393, 391), (385, 373, 372), (147, 151, 145, 146), (385, 386, 375), (277, 264, 251, 283), (142, 144, 140, 141), (379, 387, 376, 380), (246, 282, 247, 298), (361, 358, 356, 355), (58, 61, 59, 63), (341, 345, 342, 324), (487, 494, 489, 492), (353, 313, 329, 332), (387, 379, 394, 392), (137, 143, 141, 140), (492, 489, 490, 493), (5, 7, 3, 6), (385, 397, 373), (385, 375, 397), (462, 457, 455, 459), (365, 366, 367, 364), (381, 398, 401), (381, 401, 400), (414, 425, 413), (13, 15, 11, 12), (418, 404, 417), (418, 417, 413), (414, 403, 426), (432, 433, 438, 446), (417, 414, 413), (418, 413, 406), (414, 426, 425), (407, 415, 412), (414, 427, 421, 403), (409, 410, 428), (409, 415, 410), (407, 424, 416), (450, 452, 437, 445), (410, 415, 407), (409, 419, 415), (407, 412, 424), (206, 218, 217, 204), (282, 257, 281, 247), (68, 67, 70, 72), (486, 485, 481, 482), (203, 215, 219, 186), (423, 411, 422, 405), (223, 200, 224, 214), (446, 430, 449, 445), (241, 242, 196, 235), (354, 357, 347, 312), (331, 330, 324, 342), (418, 406, 419, 409), (443, 453, 434, 440), (429, 441, 440), (449, 436, 435, 445), (431, 451, 447), (431, 447, 440), (429, 446, 438), (424, 411, 423, 416), (447, 429, 440), (431, 440, 434), (429, 438, 441), (435, 443, 439), (408, 420, 407, 416), (444, 442, 448), (444, 443, 442), (435, 450, 445), (466, 465, 469, 468), (442, 443, 435), (444, 453, 443), (435, 439, 450), (445, 437, 432, 446), (413, 425, 412, 415), (275, 262, 290, 250), (179, 228, 180, 181), (245, 254, 292, 293), (409, 428, 404, 418), (166, 238, 169, 167), (366, 370, 363, 367), (438, 433, 452, 450), (63, 62, 64, 58), (491, 494, 487, 488), (146, 188, 194, 147), (172, 159, 170, 171), (435, 436, 454, 429), (178, 202, 201, 176), (97, 99, 82, 81), (468, 470, 467, 466), (307, 316, 306, 345), (455, 457, 456, 458), (70, 67, 66, 69), (325, 324, 330, 359), (60, 62, 63, 59), (464, 467, 470, 463), (121, 126, 119, 120), (185, 187, 184, 233), (183, 207, 211, 155), (1, 2, 6, 3), (447, 451, 448, 442), (475, 478, 471, 477), (98, 88, 84, 108), (231, 223, 214, 232), (292, 256, 290, 263), (244, 296, 254, 245), (218, 220, 216, 217), (479, 483, 485, 486), (81, 106, 96, 97), (287, 298, 276, 279), (193, 211, 207, 192), (259, 258, 295, 296), (309, 329, 313, 308), (492, 493, 488, 487), (42, 43, 20, 15), (429, 447, 442, 435)])
me_peterpak.polygons.foreach_set('use_smooth', [True] * 452)
me_peterpak.polygons.foreach_set('material_index', [5, 7, 1, 7, 2, 0, 3, 1, 7, 7, 1, 1, 1, 12, 1, 1, 1, 1, 0, 1, 2, 1, 1, 1, 1, 4, 1, 1, 1, 4, 1, 1, 1, 2, 1, 1, 1, 1, 4, 1, 4, 1, 1, 1, 1, 1, 1, 1, 1, 1, 2, 1, 1, 1, 1, 1, 1, 1, 1, 2, 2, 7, 7, 7, 8, 5, 7, 5, 14, 7, 7, 7, 2, 7, 3, 7, 7, 1, 4, 4, 1, 4, 4, 4, 9, 4, 4, 4, 4, 4, 4, 4, 4, 2, 4, 4, 1, 1, 4, 4, 4, 4, 4, 4, 4, 4, 4, 4, 4, 4, 4, 4, 4, 4, 4, 4, 4, 4, 4, 4, 4, 4, 4, 1, 4, 1, 4, 4, 4, 4, 4, 6, 7, 7, 2, 2, 2, 7, 6, 8, 7, 2, 7, 6, 7, 6, 6, 7, 7, 7, 6, 7, 8, 14, 7, 2, 7, 7, 6, 7, 7, 8, 7, 7, 6, 2, 11, 7, 0, 6, 7, 6, 7, 7, 2, 7, 7, 7, 2, 6, 7, 2, 7, 6, 6, 6, 6, 2, 7, 6, 7, 7, 7, 7, 7, 7, 7, 7, 7, 7, 7, 7, 7, 7, 7, 6, 7, 7, 7, 7, 7, 7, 11, 7, 7, 7, 2, 7, 7, 7, 7, 7, 7, 6, 7, 3, 6, 7, 7, 7, 2, 7, 2, 3, 7, 11, 3, 11, 6, 6, 7, 7, 7, 7, 2, 7, 7, 6, 7, 7, 11, 11, 14, 7, 11, 14, 7, 7, 7, 1, 7, 7, 7, 11, 7, 7, 7, 7, 7, 7, 7, 1, 7, 6, 7, 7, 7, 7, 7, 7, 7, 14, 7, 7, 7, 6, 7, 7, 7, 2, 7, 6, 2, 6, 3, 7, 7, 6, 7, 7, 6, 6, 6, 7, 7, 7, 7, 6, 7, 7, 7, 1, 7, 7, 7, 11, 7, 7, 14, 0, 7, 6, 7, 6, 2, 7, 7, 7, 5, 6, 7, 6, 7, 7, 7, 7, 7, 7, 7, 6, 7, 7, 5, 7, 7, 7, 2, 7, 2, 7, 7, 5, 2, 0, 7, 7, 2, 8, 7, 7, 9, 1, 9, 9, 9, 12, 9, 9, 9, 10, 9, 10, 10, 10, 13, 10, 10, 10, 6, 7, 2, 2, 6, 11, 6, 14, 6, 7, 7, 11, 14, 12, 13, 12, 12, 12, 10, 12, 12, 12, 13, 10, 13, 13, 13, 2, 13, 13, 13, 14, 11, 7, 6, 7, 11, 6, 8, 14, 2, 2, 6, 6, 14, 6, 4, 2, 7, 2, 2, 7, 2, 2, 4, 6, 6, 0, 14, 2, 4, 6, 7, 7, 6, 2, 4, 7, 6, 7, 7, 2, 1, 14])
_uv = me_peterpak.uv_layers.new(name='UVMap')
_uv.uv.foreach_set('vector', [0.9996, 0.9996, 0.000447, 0.9996, 0.000447, 0.000447, 0.9996, 0.000447, 0.7512, 0.7986, 0.9493, 0.7986, 0.9493, 0.9996, 0.7512, 0.9996, 0.7819, 0.4972, 0.7791, 0.2153, 0.9493, 0.2209, 0.9577, 0.4972, 0.5502, 0.6005, 0.7512, 0.6005, 0.7512, 0.7986, 0.5502, 0.7986, 0.000447, 0.000447, 0.9996, 0.000447, 0.9996, 0.9996, 0.000447, 0.9996, 0.9996, 0.9996, 0.000447, 0.9996, 0.000447, 0.000447, 0.9996, 0.000447, 0.9996, 0.9996, 0.000447, 0.9996, 0.000447, 0.000447, 0.9996, 0.000447, 0.7791, 0.2153, 0.7819, 0.4972, 0.5, 0.5, 0.5, 0.2125, 0.000447, 0.000447, 0.000447, 0.000447, 0.000447, 0.000447, 0.000447, 0.000447, 0.000447, 0.000447, 0.000447, 0.000447, 0.000447, 0.000447, 0.000447, 0.000447, 0.2181, 0.2181, 0.2153, 0.5028, 0.04231, 0.5028, 0.05068, 0.2265, 0.5, 0.2125, 0.2181, 0.2181, 0.2153, 0.5028, 0.5, 0.5, 0.5, 0.5, 0.5, 0.7875, 0.2209, 0.7847, 0.2153, 0.5028, 0.8712, 0.4414, 0.8712, 0.01161, 0.4191, 0.01719, 0.4219, 0.4358, 0.7819, 0.7819, 0.7735, 0.9521, 0.5, 0.9605, 0.5, 0.7875, 0.5, 0.7875, 0.5, 0.5, 0.7819, 0.4972, 0.7819, 0.7819, 0.9577, 0.4972, 0.9493, 0.7735, 0.7819, 0.7819, 0.7819, 0.4972, 0.04231, 0.5028, 0.2153, 0.5028, 0.2181, 0.2181, 0.05068, 0.2265, 0.9996, 0.9996, 0.000447, 0.9996, 0.000447, 0.000447, 0.9996, 0.000447, 0.05068, 0.7791, 0.04231, 0.5028, 0.2153, 0.5028, 0.2209, 0.7847, 0.000447, 0.000447, 0.000447, 0.000447, 0.000447, 0.000447, 0.000447, 0.000447, 0.7735, 0.9521, 0.927, 0.9298, 0.9493, 0.7735, 0.7819, 0.7819, 0.2209, 0.7847, 0.2265, 0.9549, 0.07301, 0.9326, 0.05068, 0.7791, 0.5, 0.03952, 0.2265, 0.04789, 0.2265, 0.04789, 0.5, 0.03952, 0.7735, 0.0451, 0.5, 0.03952, 0.5, 0.2125, 0.7791, 0.2153, 0.000447, 0.000447, 0.000447, 0.000447, 0.000447, 0.000447, 0.000447, 0.000447, 0.7819, 0.7819, 0.5, 0.7875, 0.5, 0.9605, 0.7735, 0.9521, 0.2265, 0.9549, 0.5, 0.9605, 0.5, 0.7875, 0.2209, 0.7847, 0.2181, 0.2181, 0.2265, 0.04789, 0.5, 0.03952, 0.5, 0.2125, 0.000447, 0.000447, 0.000447, 0.000447, 0.000447, 0.000447, 0.000447, 0.000447, 0.5, 0.2125, 0.5, 0.03952, 0.7735, 0.0451, 0.7791, 0.2153, 0.927, 0.06743, 0.7735, 0.0451, 0.7791, 0.2153, 0.9493, 0.2209, 0.2265, 0.04789, 0.2181, 0.2181, 0.05068, 0.2265, 0.07301, 0.07022, 0.000447, 0.000447, 0.000447, 0.000447, 0.000447, 0.000447, 0.000447, 0.000447, 0.2265, 0.9549, 0.07301, 0.9326, 0.07301, 0.9326, 0.2265, 0.9549, 0.927, 0.06743, 0.9493, 0.2209, 0.7791, 0.2153, 0.7735, 0.0451, 0.2209, 0.7847, 0.05068, 0.7791, 0.07301, 0.9326, 0.2265, 0.9549, 0.05068, 0.2265, 0.2181, 0.2181, 0.2265, 0.04789, 0.07301, 0.07022, 0.000447, 0.000447, 0.000447, 0.000447, 0.000447, 0.000447, 0.000447, 0.000447, 0.04231, 0.5028, 0.05068, 0.7791, 0.05068, 0.7791, 0.04231, 0.5028, 0.000447, 0.000447, 0.000447, 0.000447, 0.000447, 0.000447, 0.000447, 0.000447, 0.5, 0.9605, 0.2265, 0.9549, 0.2265, 0.9549, 0.5, 0.03952, 0.7735, 0.0451, 0.7735, 0.0451, 0.5, 0.03952, 0.04231, 0.5028, 0.05068, 0.2265, 0.05068, 0.2265, 0.04231, 0.5028, 0.9493, 0.7735, 0.9577, 0.4972, 0.9577, 0.4972, 0.9493, 0.2209, 0.9577, 0.4972, 0.9577, 0.4972, 0.5, 0.9605, 0.7735, 0.9521, 0.7735, 0.9521, 0.7847, 0.4972, 0.5, 0.5, 0.5, 0.7875, 0.7819, 0.7819, 0.927, 0.06743, 0.7735, 0.0451, 0.7735, 0.0451, 0.05068, 0.7791, 0.07301, 0.9326, 0.07301, 0.9326, 0.05068, 0.7791, 0.000447, 0.000447, 0.000447, 0.000447, 0.000447, 0.000447, 0.000447, 0.000447, 0.927, 0.9298, 0.9493, 0.7735, 0.9493, 0.7735, 0.9577, 0.4972, 0.9493, 0.7735, 0.9493, 0.7735, 0.7735, 0.9521, 0.7819, 0.7819, 0.9493, 0.7735, 0.927, 0.9298, 0.9577, 0.4972, 0.9493, 0.2209, 0.9493, 0.2209, 0.927, 0.06743, 0.9493, 0.2209, 0.9493, 0.2209, 0.2265, 0.9549, 0.5, 0.9605, 0.5, 0.9605, 0.7735, 0.9521, 0.5, 0.9605, 0.5, 0.9605, 0.9493, 0.7735, 0.927, 0.9298, 0.927, 0.9298, 0.000447, 0.000447, 0.000447, 0.000447, 0.000447, 0.000447, 0.000447, 0.000447, 0.000447, 0.000447, 0.9996, 0.000447, 0.9996, 0.9996, 0.000447, 0.9996, 0.3493, 0.7986, 0.5502, 0.7986, 0.5502, 0.9996, 0.3493, 0.9996, 0.3493, 0.000447, 0.5502, 0.000447, 0.5502, 0.2014, 0.3493, 0.2014, 0.000447, 0.000447, 0.000447, 0.000447, 0.000447, 0.000447, 0.000447, 0.000447, 0.9996, 0.000447, 0.9996, 0.9996, 0.000447, 0.9996, 0.000447, 0.000447, 0.9996, 0.9996, 0.000447, 0.9996, 0.000447, 0.000447, 0.9996, 0.000447, -0.04979, 0.6005, 0.1512, 0.6005, 0.1512, 0.7986, -0.04979, 0.7986, 0.000447, 0.9996, 0.000447, 0.000447, 0.9996, 0.000447, 0.9996, 0.9996, 0.4191, 0.01719, 0.8712, 0.01161, 0.8712, 0.01161, 0.4191, 0.01719, 0.000447, 0.000447, 0.000447, 0.000447, 0.000447, 0.000447, 0.000447, 0.000447, 0.000447, 0.000447, 0.000447, 0.000447, 0.000447, 0.000447, 0.000447, 0.000447, 0.000447, 0.000447, 0.000447, 0.000447, 0.000447, 0.000447, 0.000447, 0.000447, 0.9996, 0.9996, 0.000447, 0.9996, 0.000447, 0.000447, 0.9996, 0.000447, 0.000447, 0.000447, 0.000447, 0.000447, 0.000447, 0.000447, 0.000447, 0.000447, 0.9996, 0.9996, 0.000447, 0.9996, 0.000447, 0.000447, 0.9996, 0.000447, 0.000447, 0.000447, 0.000447, 0.000447, 0.000447, 0.000447, 0.000447, 0.000447, 0.1512, 0.9996, -0.04979, 0.9996, -0.04979, 0.7986, 0.1512, 0.7986, 0.2209, 0.7847, 0.5, 0.7875, 0.5, 0.5, 0.2153, 0.5028, 0.000447, 0.000447, 0.000447, 0.000447, 0.000447, 0.000447, 0.000447, 0.000447, 0.000447, 0.000447, 0.000447, 0.000447, 0.2265, 0.04789, 0.07301, 0.07022, 0.07301, 0.07022, 0.2265, 0.04789, 0.000447, 0.000447, 0.000447, 0.000447, 0.000447, 0.000447, 0.000447, 0.000447, 0.000447, 0.000447, 0.000447, 0.000447, 0.000447, 0.000447, 0.000447, 0.000447, 0.000447, 0.000447, 0.000447, 0.000447, 0.000447, 0.000447, 0.000447, 0.000447, 0.7819, 0.4163, 0.8209, 0.4888, 0.6061, 0.5112, 0.5837, 0.4302, 0.000447, 0.000447, 0.000447, 0.000447, 0.000447, 0.000447, 0.000447, 0.000447, 0.000447, 0.000447, 0.000447, 0.000447, 0.000447, 0.000447, 0.000447, 0.000447, 0.000447, 0.000447, 0.000447, 0.000447, 0.000447, 0.000447, 0.000447, 0.000447, 0.000447, 0.000447, 0.000447, 0.000447, 0.000447, 0.000447, 0.000447, 0.000447, 0.000447, 0.000447, 0.000447, 0.000447, 0.000447, 0.000447, 0.000447, 0.000447, 0.000447, 0.000447, 0.000447, 0.000447, 0.000447, 0.000447, 0.000447, 0.000447, 0.000447, 0.000447, 0.000447, 0.000447, 0.000447, 0.000447, 0.000447, 0.000447, 0.000447, 0.000447, 0.000447, 0.000447, 0.000447, 0.000447, 0.000447, 0.000447, 0.000447, 0.000447, 0.000447, 0.000447, 0.000447, 0.000447, 0.000447, 0.000447, 0.000447, 0.000447, 0.000447, 0.000447, 0.000447, 0.000447, 0.000447, 0.000447, 0.000447, 0.000447, 0.05068, 0.2265, 0.07301, 0.07022, 0.07301, 0.07022, 0.05068, 0.2265, 0.5, 0.7875, 0.5, 0.9605, 0.2265, 0.9549, 0.2209, 0.7847, 0.000447, 0.000447, 0.000447, 0.000447, 0.000447, 0.000447, 0.000447, 0.000447, 0.000447, 0.000447, 0.000447, 0.000447, 0.000447, 0.000447, 0.000447, 0.000447, 0.000447, 0.000447, 0.000447, 0.000447, 0.000447, 0.000447, 0.000447, 0.000447, 0.000447, 0.000447, 0.000447, 0.000447, 0.000447, 0.000447, 0.000447, 0.000447, 0.000447, 0.000447, 0.000447, 0.000447, 0.000447, 0.000447, 0.000447, 0.000447, 0.000447, 0.000447, 0.000447, 0.000447, 0.000447, 0.000447, 0.000447, 0.000447, 0.000447, 0.000447, 0.000447, 0.000447, 0.000447, 0.000447, 0.000447, 0.000447, 0.000447, 0.000447, 0.000447, 0.000447, 0.000447, 0.000447, 0.000447, 0.000447, 0.000447, 0.000447, 0.000447, 0.000447, 0.000447, 0.000447, 0.000447, 0.000447, 0.000447, 0.000447, 0.000447, 0.000447, 0.000447, 0.000447, 0.000447, 0.000447, 0.000447, 0.000447, 0.000447, 0.000447, 0.000447, 0.000447, 0.000447, 0.000447, 0.000447, 0.000447, 0.000447, 0.000447, 0.000447, 0.000447, 0.000447, 0.000447, 0.000447, 0.000447, 0.000447, 0.000447, 0.000447, 0.000447, 0.000447, 0.000447, 0.000447, 0.000447, 0.000447, 0.000447, 0.000447, 0.000447, 0.000447, 0.000447, 0.000447, 0.000447, 0.000447, 0.000447, 0.000447, 0.000447, 0.000447, 0.000447, 0.000447, 0.000447, 0.000447, 0.000447, 0.000447, 0.000447, 0.000447, 0.000447, 0.000447, 0.000447, 0.000447, 0.000447, 0.000447, 0.000447, 0.000447, 0.000447, 0.000447, 0.000447, 0.000447, 0.000447, 0.000447, 0.000447, 0.000447, 0.000447, 0.000447, 0.000447, 0.000447, 0.000447, 0.000447, 0.000447, 0.000447, 0.000447, 0.000447, 0.000447, 0.000447, 0.000447, 0.000447, 0.000447, 0.000447, 0.000447, 0.000447, 0.000447, 0.000447, 0.000447, 0.000447, 0.000447, 0.000447, 0.000447, 0.000447, 0.000447, 0.000447, 0.000447, 0.000447, 0.000447, 0.000447, 0.000447, 0.000447, 0.000447, 0.000447, 0.000447, 0.000447, 0.000447, 0.2153, 0.5028, 0.04231, 0.5028, 0.05068, 0.7791, 0.2209, 0.7847, 0.000447, 0.000447, 0.000447, 0.000447, 0.000447, 0.000447, 0.000447, 0.000447, 0.9577, 0.4972, 0.7847, 0.4972, 0.7819, 0.7819, 0.9493, 0.7735, 0.000447, 0.000447, 0.000447, 0.000447, 0.000447, 0.000447, 0.000447, 0.000447, 0.000447, 0.000447, 0.000447, 0.000447, 0.000447, 0.000447, 0.000447, 0.000447, 0.000447, 0.000447, 0.000447, 0.000447, 0.000447, 0.000447, 0.000447, 0.000447, 0.000447, 0.000447, 0.000447, 0.000447, 0.000447, 0.000447, 0.000447, 0.000447, 0.03394, 0.5391, 0.03394, 0.5, 0.9465, 0.5, 0.9465, 0.5391, 0.000447, 0.000447, 0.000447, 0.000447, 0.000447, 0.000447, 0.000447, 0.000447, -0.04979, 0.000447, 0.1512, 0.000447, 0.1512, 0.2014, -0.04979, 0.2014, 0.000447, 0.000447, 0.000447, 0.000447, 0.000447, 0.000447, 0.000447, 0.000447, 0.000447, 0.000447, 0.000447, 0.000447, 0.000447, 0.000447, 0.000447, 0.000447, 0.000447, 0.000447, 0.000447, 0.000447, 0.000447, 0.000447, 0.000447, 0.000447, 0.3493, 0.7986, 0.1512, 0.7986, 0.1512, 0.6005, 0.3493, 0.6005, 0.9465, 0.366, 0.9465, 0.1651, 0.03394, 0.1651, 0.03394, 0.366, 0.9996, 0.9996, 0.000447, 0.9996, 0.000447, 0.000447, 0.9996, 0.000447, 0.000447, 0.000447, 0.000447, 0.000447, 0.000447, 0.000447, 0.000447, 0.000447, 0.000447, 0.000447, 0.000447, 0.000447, 0.000447, 0.000447, 0.000447, 0.000447, 0.000447, 0.000447, 0.000447, 0.000447, 0.000447, 0.000447, 0.000447, 0.000447, 0.9465, 0.8656, 0.9465, 0.9242, 0.03394, 0.9242, 0.03394, 0.8656, 0.000447, 0.000447, 0.000447, 0.000447, 0.000447, 0.000447, 0.000447, 0.000447, 0.9465, 0.5754, 0.9465, 0.6116, 0.03394, 0.6116, 0.03394, 0.5754, 0.9465, 0.8461, 0.9465, 0.8321, 0.03394, 0.8321, 0.03394, 0.8461, 0.000447, 0.000447, 0.000447, 0.000447, 0.000447, 0.000447, 0.000447, 0.000447, 0.000447, 0.000447, 0.000447, 0.000447, 0.000447, 0.000447, 0.000447, 0.000447, 0.3493, 0.6005, 0.1512, 0.6005, 0.1512, 0.3995, 0.3493, 0.3995, 0.03394, 0.8237, 0.03394, 0.8321, 0.9465, 0.8321, 0.9465, 0.8237, 0.3493, 0.3995, 0.1512, 0.3995, 0.1512, 0.2014, 0.3493, 0.2014, 0.000447, 0.000447, 0.9996, 0.000447, 0.9996, 0.9996, 0.000447, 0.9996, 0.754, 0.8907, 0.7316, 0.9437, 0.7316, 0.9437, 0.754, 0.8907, 0.000447, 0.000447, 0.000447, 0.000447, 0.000447, 0.000447, 0.000447, 0.000447, 0.000447, 0.000447, 0.000447, 0.000447, 0.000447, 0.000447, 0.000447, 0.000447, 0.000447, 0.000447, 0.000447, 0.000447, 0.000447, 0.000447, 0.000447, 0.000447, 0.000447, 0.000447, 0.000447, 0.000447, 0.000447, 0.000447, 0.000447, 0.000447, 0.9465, 0.3549, 0.9465, 0.366, 0.03394, 0.366, 0.03394, 0.3549, 0.5502, 0.2014, 0.7512, 0.2014, 0.7512, 0.3995, 0.5502, 0.3995, 0.000447, 0.000447, 0.000447, 0.000447, 0.000447, 0.000447, 0.000447, 0.000447, 0.000447, 0.000447, 0.9996, 0.000447, 0.9996, 0.9996, 0.000447, 0.9996, 0.7512, 0.000447, 0.9493, 0.000447, 0.9493, 0.2014, 0.7512, 0.2014, 0.000447, 0.000447, 0.000447, 0.000447, 0.000447, 0.000447, 0.000447, 0.000447, 0.03394, 0.8656, 0.03394, 0.7233, 0.9465, 0.7233, 0.9465, 0.8656, 0.000447, 0.000447, 0.000447, 0.000447, 0.000447, 0.000447, 0.000447, 0.000447, 0.5837, 0.4302, 0.7819, 0.4163, 0.7819, 0.4163, 0.5837, 0.4302, 0.000447, 0.000447, 0.000447, 0.000447, 0.000447, 0.000447, 0.000447, 0.000447, 0.000447, 0.000447, 0.9996, 0.000447, 0.9996, 0.9996, 0.000447, 0.9996, 0.03394, 0.793, 0.03394, 0.7986, 0.9465, 0.7986, 0.9465, 0.793, 0.1512, 0.6005, -0.04979, 0.6005, -0.04979, 0.3995, 0.1512, 0.3995, 0.03394, 0.7986, 0.03394, 0.8014, 0.9465, 0.8014, 0.9465, 0.7986, 0.000447, 0.000447, 0.000447, 0.000447, 0.000447, 0.000447, 0.000447, 0.000447, 0.9493, 0.7986, 0.7512, 0.7986, 0.7512, 0.6005, 0.9493, 0.6005, 0.9996, 0.9996, 0.000447, 0.9996, 0.000447, 0.000447, 0.9996, 0.000447, 0.000447, 0.000447, 0.000447, 0.000447, 0.000447, 0.000447, 0.000447, 0.000447, 0.000447, 0.000447, 0.000447, 0.000447, 0.000447, 0.000447, 0.000447, 0.000447, 0.000447, 0.000447, 0.000447, 0.000447, 0.000447, 0.000447, 0.000447, 0.000447, 0.000447, 0.000447, 0.000447, 0.000447, 0.000447, 0.000447, 0.000447, 0.000447, 0.9465, 0.7149, 0.9465, 0.7205, 0.03394, 0.7205, 0.03394, 0.7149, 0.000447, 0.000447, 0.000447, 0.000447, 0.000447, 0.000447, 0.000447, 0.000447, 0.9996, 0.9996, 0.000447, 0.9996, 0.000447, 0.000447, 0.9996, 0.000447, 0.000447, 0.000447, 0.000447, 0.000447, 0.000447, 0.000447, 0.000447, 0.000447, 0.03394, 0.7065, 0.03394, 0.6926, 0.9465, 0.6926, 0.9465, 0.7065, 0.9465, 0.5391, 0.9465, 0.5754, 0.03394, 0.5754, 0.03394, 0.5391, 0.03394, 0.7233, 0.03394, 0.74, 0.9465, 0.74, 0.9465, 0.7233, 0.9465, 0.8014, 0.9465, 0.8014, 0.03394, 0.8014, 0.03394, 0.8014, 0.9996, 0.9996, 0.000447, 0.9996, 0.000447, 0.000447, 0.9996, 0.000447, 0.000447, 0.000447, 0.000447, 0.000447, 0.000447, 0.000447, 0.000447, 0.000447, 0.03394, 0.7233, 0.03394, 0.7205, 0.9465, 0.7205, 0.9465, 0.7233, 0.000447, 0.000447, 0.000447, 0.000447, 0.000447, 0.000447, 0.000447, 0.000447, 0.000447, 0.000447, 0.000447, 0.000447, 0.000447, 0.000447, 0.000447, 0.000447, 0.000447, 0.000447, 0.000447, 0.000447, 0.000447, 0.000447, 0.000447, 0.000447, 0.000447, 0.000447, 0.000447, 0.000447, 0.9493, 0.3995, 0.7512, 0.3995, 0.7512, 0.2014, 0.9493, 0.2014, 0.000447, 0.000447, 0.000447, 0.000447, 0.000447, 0.000447, 0.000447, 0.000447, 0.000447, 0.000447, 0.000447, 0.000447, 0.000447, 0.000447, 0.000447, 0.000447, 0.000447, 0.000447, 0.000447, 0.000447, 0.000447, 0.000447, 0.000447, 0.000447, 0.000447, 0.000447, 0.000447, 0.000447, 0.000447, 0.000447, 0.000447, 0.000447, 0.000447, 0.000447, 0.000447, 0.000447, 0.000447, 0.000447, 0.000447, 0.000447, 0.000447, 0.000447, 0.000447, 0.000447, 0.000447, 0.000447, 0.000447, 0.000447, 0.000447, 0.000447, 0.000447, 0.000447, 0.000447, 0.000447, 0.5502, 0.3995, 0.7512, 0.3995, 0.7512, 0.6005, 0.5502, 0.6005, 0.000447, 0.000447, 0.000447, 0.000447, 0.000447, 0.000447, 0.03394, 0.6786, 0.03394, 0.6619, 0.9465, 0.6619, 0.9465, 0.6786, 0.000447, 0.000447, 0.000447, 0.000447, 0.000447, 0.000447, 0.000447, 0.000447, 0.000447, 0.000447, 0.000447, 0.000447, 0.000447, 0.000447, 0.000447, 0.000447, 0.000447, 0.000447, 0.000447, 0.000447, 0.000447, 0.000447, 0.000447, 0.000447, 0.000447, 0.000447, 0.000447, 0.000447, 0.000447, 0.000447, 0.000447, 0.000447, 0.000447, 0.000447, 0.000447, 0.000447, 0.000447, 0.000447, 0.000447, 0.000447, 0.6061, 0.5112, 0.8209, 0.4888, 0.8209, 0.4888, 0.6061, 0.5112, 0.000447, 0.000447, 0.000447, 0.000447, 0.000447, 0.000447, 0.000447, 0.000447, 0.000447, 0.000447, 0.000447, 0.000447, 0.000447, 0.000447, 0.000447, 0.000447, 0.000447, 0.000447, 0.000447, 0.000447, 0.000447, 0.000447, 0.000447, 0.000447, 0.000447, 0.000447, 0.000447, 0.000447, 0.000447, 0.000447, 0.000447, 0.000447, 0.000447, 0.000447, 0.000447, 0.000447, 0.000447, 0.000447, 0.000447, 0.000447, 0.000447, 0.000447, 0.000447, 0.000447, 0.000447, 0.000447, 0.000447, 0.000447, 0.000447, 0.000447, 0.000447, 0.000447, 0.000447, 0.000447, 0.000447, 0.000447, 0.1512, 0.000447, 0.3493, 0.000447, 0.3493, 0.2014, 0.1512, 0.2014, 0.000447, 0.000447, 0.000447, 0.000447, 0.000447, 0.000447, 0.000447, 0.000447, 0.9465, 0.2432, 0.9465, 0.2795, 0.03394, 0.2795, 0.03394, 0.2432, 0.000447, 0.000447, 0.000447, 0.000447, 0.000447, 0.000447, 0.000447, 0.000447, 0.000447, 0.000447, 0.9996, 0.000447, 0.9996, 0.9996, 0.000447, 0.9996, 0.03394, 0.3995, 0.03394, 0.1651, 0.9465, 0.1651, 0.9465, 0.3995, 0.000447, 0.000447, 0.000447, 0.000447, 0.000447, 0.000447, 0.000447, 0.000447, 0.000447, 0.000447, 0.000447, 0.000447, 0.000447, 0.000447, 0.000447, 0.000447, 0.000447, 0.000447, 0.000447, 0.000447, 0.000447, 0.000447, 0.000447, 0.000447, 0.000447, 0.000447, 0.000447, 0.000447, 0.000447, 0.000447, 0.000447, 0.000447, 0.000447, 0.000447, 0.000447, 0.000447, 0.000447, 0.000447, 0.000447, 0.000447, 0.000447, 0.000447, 0.000447, 0.000447, 0.000447, 0.000447, 0.000447, 0.000447, 0.000447, 0.000447, 0.9996, 0.000447, 0.9996, 0.9996, 0.000447, 0.9996, 0.000447, 0.000447, 0.000447, 0.000447, 0.000447, 0.000447, 0.000447, 0.000447, 0.6061, 0.5112, 0.5754, 0.5307, 0.5754, 0.5307, 0.6061, 0.5112, 0.000447, 0.9996, 0.000447, 0.000447, 0.9996, 0.000447, 0.9996, 0.9996, 0.0144, 0.5167, 0.00882, 0.8572, 0.00882, 0.8572, 0.0144, 0.5167, 0.03394, 0.8126, 0.03394, 0.8237, 0.9465, 0.8237, 0.9465, 0.8126, 0.9465, 0.9633, 0.9465, 0.8572, 0.03394, 0.8572, 0.03394, 0.9633, 0.000447, 0.000447, 0.000447, 0.000447, 0.000447, 0.000447, 0.000447, 0.000447, 0.000447, 0.000447, 0.000447, 0.000447, 0.000447, 0.000447, 0.000447, 0.000447, 0.000447, 0.000447, 0.000447, 0.000447, 0.000447, 0.000447, 0.000447, 0.000447, 0.5502, 0.7986, 0.3493, 0.7986, 0.3493, 0.6005, 0.5502, 0.6005, 0.000447, 0.000447, 0.000447, 0.000447, 0.000447, 0.000447, 0.000447, 0.000447, 0.5502, 0.000447, 0.7512, 0.000447, 0.7512, 0.2014, 0.5502, 0.2014, 0.1512, 0.7986, 0.3493, 0.7986, 0.3493, 0.9996, 0.1512, 0.9996, 0.03394, 0.74, 0.03394, 0.7568, 0.9465, 0.7568, 0.9465, 0.74, 0.000447, 0.000447, 0.000447, 0.000447, 0.000447, 0.000447, 0.000447, 0.000447, 0.000447, 0.000447, 0.000447, 0.000447, 0.000447, 0.000447, 0.000447, 0.000447, 0.1037, 0.4358, 0.1037, 0.00882, 0.1037, 0.00882, 0.1037, 0.4358, 0.4274, 0.9409, 0.2516, 0.9409, 0.2516, 0.9409, 0.4274, 0.9409, 0.2321, 0.4219, 0.1986, 0.4944, 0.1986, 0.4944, 0.2321, 0.4219, 0.000447, 0.000447, 0.000447, 0.000447, 0.000447, 0.000447, 0.000447, 0.000447, 0.5837, 0.4302, 0.5865, 0.01161, 0.5865, 0.01161, 0.5837, 0.4302, 0.4274, 0.5335, 0.567, 0.9437, 0.567, 0.9437, 0.4274, 0.5335, 0.000447, 0.000447, 0.000447, 0.000447, 0.000447, 0.000447, 0.000447, 0.000447, 0.000447, 0.000447, 0.000447, 0.000447, 0.000447, 0.000447, 0.000447, 0.000447, 0.000447, 0.000447, 0.000447, 0.000447, 0.7847, 0.4972, 0.9577, 0.4972, 0.9493, 0.2209, 0.7791, 0.2153, 0.000447, 0.000447, 0.000447, 0.000447, 0.000447, 0.000447, 0.000447, 0.000447, 0.000447, 0.000447, 0.000447, 0.000447, 0.000447, 0.000447, 0.000447, 0.000447, 0.000447, 0.000447, 0.000447, 0.000447, 0.5865, 0.01161, 0.1037, 0.00882, 0.1037, 0.00882, 0.5865, 0.01161, 0.000447, 0.000447, 0.000447, 0.000447, 0.000447, 0.000447, 0.000447, 0.000447, 0.000447, 0.000447, 0.000447, 0.000447, 0.000447, 0.000447, 0.000447, 0.000447, 0.000447, 0.000447, 0.000447, 0.000447, 0.000447, 0.000447, 0.000447, 0.000447, 0.000447, 0.000447, 0.000447, 0.000447, 0.000447, 0.000447, 0.000447, 0.000447, 0.000447, 0.000447, 0.000447, 0.000447, 0.000447, 0.000447, 0.000447, 0.000447, 0.000447, 0.000447, 0.000447, 0.000447, 0.000447, 0.000447, 0.000447, 0.000447, 0.5, 0.2125, 0.5, 0.5, 0.2153, 0.5028, 0.2181, 0.2181, 0.000447, 0.000447, 0.000447, 0.000447, 0.000447, 0.000447, 0.03394, 0.6926, 0.03394, 0.6786, 0.9465, 0.6786, 0.9465, 0.6926, 0.000447, 0.000447, 0.000447, 0.000447, 0.000447, 0.000447, 0.000447, 0.000447, 0.000447, 0.000447, 0.000447, 0.000447, 0.000447, 0.000447, 0.000447, 0.000447, 0.000447, 0.000447, 0.000447, 0.000447, 0.000447, 0.000447, 0.000447, 0.000447, 0.000447, 0.000447, 0.000447, 0.000447, 0.000447, 0.000447, 0.000447, 0.000447, 0.000447, 0.000447, 0.000447, 0.000447, 0.000447, 0.000447, 0.000447, 0.000447, 0.000447, 0.000447, 0.000447, 0.000447, 0.000447, 0.000447, 0.000447, 0.000447, 0.4274, 0.5335, 0.3995, 0.5167, 0.3995, 0.5167, 0.4274, 0.5335, 0.000447, 0.000447, 0.000447, 0.000447, 0.000447, 0.000447, 0.000447, 0.000447, 0.000447, 0.000447, 0.000447, 0.000447, 0.000447, 0.000447, 0.000447, 0.000447, 0.000447, 0.000447, 0.000447, 0.000447, 0.9465, 0.793, 0.9465, 0.7819, 0.03394, 0.7819, 0.03394, 0.793, 0.000447, 0.000447, 0.000447, 0.000447, 0.000447, 0.000447, 0.000447, 0.000447, 0.000447, 0.000447, 0.000447, 0.000447, 0.000447, 0.000447, 0.000447, 0.000447, 0.000447, 0.000447, 0.000447, 0.000447, 0.000447, 0.000447, 0.000447, 0.000447, 0.9996, 0.000447, 0.9996, 0.9996, 0.000447, 0.9996, 0.000447, 0.000447, 0.000447, 0.000447, 0.000447, 0.000447, 0.000447, 0.000447, 0.9465, 0.673, 0.9465, 0.6563, 0.03394, 0.6563, 0.03394, 0.673, 0.000447, 0.000447, 0.000447, 0.000447, 0.000447, 0.000447, 0.000447, 0.000447, 0.03394, 0.3102, 0.03394, 0.2795, 0.9465, 0.2795, 0.9465, 0.3102, 0.000447, 0.000447, 0.9996, 0.000447, 0.9996, 0.9996, 0.000447, 0.9996, 0.000447, 0.000447, 0.000447, 0.000447, 0.000447, 0.000447, 0.000447, 0.000447, 0.000447, 0.000447, 0.000447, 0.000447, 0.000447, 0.000447, 0.000447, 0.000447, 0.9465, 0.3102, 0.9465, 0.3353, 0.03394, 0.3353, 0.03394, 0.3102, 0.000447, 0.000447, 0.000447, 0.000447, 0.000447, 0.000447, 0.000447, 0.000447, 0.7512, 0.9996, 0.5502, 0.9996, 0.5502, 0.7986, 0.7512, 0.7986, 0.03394, 0.7707, 0.03394, 0.7819, 0.9465, 0.7819, 0.9465, 0.7707, 0.03394, 0.7065, 0.03394, 0.7121, 0.9465, 0.7121, 0.9465, 0.7065, 0.03394, 0.2432, 0.03394, 0.2042, 0.9465, 0.2042, 0.9465, 0.2432, 0.000447, 0.000447, 0.000447, 0.000447, 0.000447, 0.000447, 0.000447, 0.000447, 0.000447, 0.000447, 0.000447, 0.000447, 0.000447, 0.000447, 0.000447, 0.000447, 0.000447, 0.000447, 0.000447, 0.000447, 0.000447, 0.000447, 0.000447, 0.000447, 0.000447, 0.000447, 0.000447, 0.000447, 0.000447, 0.000447, 0.000447, 0.000447, 0.9465, 0.6981, 0.9465, 0.687, 0.03394, 0.687, 0.03394, 0.6981, 0.000447, 0.000447, 0.000447, 0.000447, 0.000447, 0.000447, 0.000447, 0.000447, 0.000447, 0.000447, 0.000447, 0.000447, 0.000447, 0.000447, 0.000447, 0.000447, 0.000447, 0.000447, 0.000447, 0.000447, 0.000447, 0.000447, 0.000447, 0.000447, 0.7735, 0.9521, 0.927, 0.9298, 0.927, 0.9298, 0.7735, 0.9521, 0.000447, 0.000447, 0.000447, 0.000447, 0.000447, 0.000447, 0.000447, 0.000447, 0.000447, 0.000447, 0.000447, 0.000447, 0.000447, 0.000447, 0.000447, 0.000447, 0.000447, 0.000447, 0.000447, 0.000447, 0.000447, 0.000447, 0.000447, 0.000447, 0.1037, 0.4358, 0.0144, 0.5167, 0.0144, 0.5167, 0.1037, 0.4358, 0.000447, 0.000447, 0.000447, 0.000447, 0.000447, 0.000447, 0.000447, 0.000447, 0.000447, 0.000447, 0.000447, 0.000447, 0.000447, 0.000447, 0.000447, 0.000447, 0.754, 0.8907, 0.9605, 0.86, 0.9605, 0.86, 0.754, 0.8907, 0.000447, 0.9996, 0.000447, 0.000447, 0.9996, 0.000447, 0.9996, 0.9996, 0.000447, 0.000447, 0.000447, 0.000447, 0.000447, 0.000447, 0.000447, 0.000447, 0.03394, 0.4609, 0.03394, 0.4163, 0.9465, 0.4163, 0.9465, 0.4609, -0.04979, 0.2014, 0.1512, 0.2014, 0.1512, 0.3995, -0.04979, 0.3995, 0.03394, 0.6451, 0.03394, 0.6116, 0.9465, 0.6116, 0.9465, 0.6451, 0.000447, 0.000447, 0.000447, 0.000447, 0.000447, 0.000447, 0.000447, 0.000447, 0.000447, 0.000447, 0.000447, 0.000447, 0.000447, 0.000447, 0.000447, 0.000447, 0.000447, 0.000447, 0.000447, 0.000447, 0.000447, 0.000447, 0.000447, 0.000447, 0.000447, 0.000447, 0.000447, 0.000447, 0.000447, 0.000447, 0.000447, 0.000447, 0.000447, 0.000447, 0.9996, 0.000447, 0.9996, 0.9996, 0.000447, 0.9996, 0.9465, 0.4609, 0.9465, 0.5, 0.03394, 0.5, 0.03394, 0.4609, 0.5, 0.000447, 0.3493, 0.000447, 0.1512, 0.000447, 0.03394, 0.673, 0.03394, 0.687, 0.9465, 0.687, 0.9465, 0.673, 0.5, 0.000447, 0.7512, 0.000447, 0.5502, 0.000447, 0.000447, 0.000447, 0.000447, 0.000447, 0.000447, 0.000447, 0.000447, 0.000447, 0.5, 0.9996, 0.3493, 0.9996, 0.5502, 0.9996, 0.000447, 0.000447, 0.000447, 0.000447, 0.000447, 0.000447, 0.000447, 0.000447, 0.5, 0.000447, 0.5502, 0.000447, 0.3493, 0.000447, 0.9493, 0.6005, 0.7512, 0.6005, 0.7512, 0.3995, 0.9493, 0.3995, 0.5, 0.9996, 0.1512, 0.9996, 0.3493, 0.9996, 0.03394, 0.366, 0.03394, 0.6563, 0.9465, 0.6563, 0.9465, 0.366, 0.5, 0.9996, 0.5502, 0.9996, 0.7512, 0.9996, 0.000447, 0.000447, 0.000447, 0.000447, 0.000447, 0.000447, 0.000447, 0.000447, 0.000447, 0.000447, 0.9996, 0.000447, 0.9996, 0.9996, 0.000447, 0.9996, 0.3493, 0.3995, 0.5502, 0.3995, 0.5502, 0.6005, 0.3493, 0.6005, 0.000447, 0.000447, 0.000447, 0.000447, 0.000447, 0.000447, 0.000447, 0.000447, 0.000447, 0.000447, 0.000447, 0.000447, 0.000447, 0.000447, 0.000447, 0.000447, 0.9996, 0.9996, 0.000447, 0.9996, 0.000447, 0.000447, 0.9996, 0.000447, 0.000447, 0.000447, 0.000447, 0.000447, 0.000447, 0.000447, 0.000447, 0.000447, 0.000447, 0.000447, 0.000447, 0.000447, 0.000447, 0.000447, 0.000447, 0.000447, 0.000447, 0.000447, 0.000447, 0.000447, 0.000447, 0.000447, 0.000447, 0.000447, 0.5502, 0.3995, 0.3493, 0.3995, 0.3493, 0.2014, 0.5502, 0.2014, 0.000447, 0.000447, 0.9996, 0.000447, 0.9996, 0.9996, 0.000447, 0.9996, 0.000447, 0.000447, 0.000447, 0.000447, 0.000447, 0.000447, 0.000447, 0.000447, 0.000447, 0.000447, 0.9996, 0.000447, 0.9996, 0.9996, 0.000447, 0.9996, 0.5, 0.9996, -0.04979, 0.9996, 0.1512, 0.9996, 0.5, 0.9996, 0.7512, 0.9996, 0.9493, 0.9996, 0.000447, 0.000447, 0.000447, 0.000447, 0.000447, 0.000447, 0.000447, 0.000447, 0.9996, 0.9996, 0.000447, 0.9996, 0.000447, 0.000447, 0.9996, 0.000447, 0.5, 0.000447, 0.1512, 0.000447, -0.04979, 0.000447, 0.5, 0.000447, 0.9493, 0.000447, 0.7512, 0.000447, 0.1037, 0.4358, 0.5754, 0.5307, 0.4274, 0.9409, 0.7791, 0.2153, 0.5, 0.2125, 0.5, 0.5, 0.7847, 0.4972, 0.2265, 0.8879, 0.00882, 0.8572, 0.0144, 0.5167, 0.2265, 0.8879, 0.0144, 0.5167, 0.4274, 0.9409, 0.1037, 0.4358, 0.5837, 0.4302, 0.6061, 0.5112, 0.2321, 0.4219, 0.1986, 0.4944, 0.3995, 0.5167, 0.4219, 0.4358, 0.0144, 0.5167, 0.1037, 0.4358, 0.4274, 0.9409, 0.2265, 0.8879, 0.4274, 0.9409, 0.2516, 0.9409, 0.1037, 0.4358, 0.6061, 0.5112, 0.5754, 0.5307, 0.1037, 0.4358, 0.4274, 0.9409, 0.5754, 0.5307, 0.1037, 0.4358, 0.1037, 0.00882, 0.5865, 0.01161, 0.5837, 0.4302, 0.2265, 0.8879, 0.0144, 0.5167, 0.00882, 0.8572, 0.2265, 0.8879, 0.4274, 0.9409, 0.0144, 0.5167, 0.1037, 0.4358, 0.6061, 0.5112, 0.5837, 0.4302, 0.3995, 0.5167, 0.1986, 0.4944, 0.2321, 0.4219, 0.4219, 0.4358, 0.0144, 0.5167, 0.4274, 0.9409, 0.1037, 0.4358, 0.2265, 0.8879, 0.2516, 0.9409, 0.4274, 0.9409, 0.1037, 0.4358, 0.5754, 0.5307, 0.6061, 0.5112, 0.03394, 0.8014, 0.03394, 0.807, 0.9465, 0.807, 0.9465, 0.8014, 0.000447, 0.000447, 0.000447, 0.000447, 0.000447, 0.000447, 0.000447, 0.000447, 0.9996, 0.000447, 0.9996, 0.9996, 0.000447, 0.9996, 0.000447, 0.000447, 0.000447, 0.000447, 0.000447, 0.000447, 0.000447, 0.000447, 0.000447, 0.000447, 0.03394, 0.9633, 0.03394, 0.9242, 0.9465, 0.9242, 0.9465, 0.9633, 0.7819, 0.4163, 0.8209, 0.4888, 0.8209, 0.4888, 0.7819, 0.4163, 0.9465, 0.7177, 0.9465, 0.7121, 0.03394, 0.7121, 0.03394, 0.7177, 0.4219, 0.4358, 0.4191, 0.01719, 0.4191, 0.01719, 0.4219, 0.4358, 0.03394, 0.6619, 0.03394, 0.6451, 0.9465, 0.6451, 0.9465, 0.6619, 0.000447, 0.000447, 0.000447, 0.000447, 0.000447, 0.000447, 0.000447, 0.000447, 0.000447, 0.000447, 0.000447, 0.000447, 0.000447, 0.000447, 0.000447, 0.000447, 0.2265, 0.8879, 0.2516, 0.9409, 0.2516, 0.9409, 0.2265, 0.8879, 0.567, 0.9437, 0.7316, 0.9437, 0.7316, 0.9437, 0.567, 0.9437, 0.8712, 0.4414, 0.4274, 0.5335, 0.567, 0.9437, 0.4191, 0.01719, 0.8712, 0.01161, 0.8712, 0.4414, 0.4219, 0.4358, 0.754, 0.8907, 0.9605, 0.86, 0.9577, 0.5223, 0.754, 0.8907, 0.9577, 0.5223, 0.567, 0.9437, 0.8712, 0.4414, 0.4219, 0.4358, 0.3995, 0.5167, 0.6061, 0.5112, 0.8209, 0.4888, 0.7819, 0.4163, 0.5837, 0.4302, 0.9577, 0.5223, 0.8712, 0.4414, 0.567, 0.9437, 0.754, 0.8907, 0.567, 0.9437, 0.7316, 0.9437, 0.8712, 0.4414, 0.3995, 0.5167, 0.4274, 0.5335, 0.8712, 0.4414, 0.567, 0.9437, 0.4274, 0.5335, 0.5865, 0.01161, 0.1037, 0.00882, 0.1037, 0.4358, 0.5837, 0.4302, 0.754, 0.8907, 0.9577, 0.5223, 0.9605, 0.86, 0.754, 0.8907, 0.567, 0.9437, 0.9577, 0.5223, 0.8712, 0.4414, 0.3995, 0.5167, 0.4219, 0.4358, 0.000447, 0.000447, 0.000447, 0.000447, 0.000447, 0.000447, 0.000447, 0.000447, 0.9577, 0.5223, 0.567, 0.9437, 0.8712, 0.4414, 0.754, 0.8907, 0.7316, 0.9437, 0.567, 0.9437, 0.8712, 0.4414, 0.4274, 0.5335, 0.3995, 0.5167, 0.4219, 0.4358, 0.2321, 0.4219, 0.2321, 0.4219, 0.4219, 0.4358, 0.4274, 0.9409, 0.5754, 0.5307, 0.5754, 0.5307, 0.4274, 0.9409, 0.000447, 0.000447, 0.000447, 0.000447, 0.000447, 0.000447, 0.000447, 0.000447, 0.9465, 0.7065, 0.9465, 0.7149, 0.03394, 0.7149, 0.03394, 0.7065, 0.000447, 0.000447, 0.000447, 0.000447, 0.000447, 0.000447, 0.000447, 0.000447, 0.2265, 0.8879, 0.00882, 0.8572, 0.00882, 0.8572, 0.2265, 0.8879, 0.9465, 0.7707, 0.9465, 0.7568, 0.03394, 0.7568, 0.03394, 0.7707, 0.9996, 0.9996, 0.000447, 0.9996, 0.000447, 0.000447, 0.9996, 0.000447, 0.3995, 0.5167, 0.1986, 0.4944, 0.1986, 0.4944, 0.3995, 0.5167, 0.000447, 0.000447, 0.9996, 0.000447, 0.9996, 0.9996, 0.000447, 0.9996, 0.000447, 0.000447, 0.000447, 0.000447, 0.000447, 0.000447, 0.000447, 0.000447, 0.9465, 0.366, 0.9465, 0.4163, 0.03394, 0.4163, 0.03394, 0.366, 0.03394, 0.3549, 0.03394, 0.3353, 0.9465, 0.3353, 0.9465, 0.3549, 0.8712, 0.4414, 0.8712, 0.01161, 0.8712, 0.01161, 0.8712, 0.4414, 0.03394, 0.6981, 0.03394, 0.7065, 0.9465, 0.7065, 0.9465, 0.6981, 0.000447, 0.000447, 0.000447, 0.000447, 0.000447, 0.000447, 0.000447, 0.000447, 0.000447, 0.000447, 0.000447, 0.000447, 0.000447, 0.000447, 0.000447, 0.000447, 0.000447, 0.000447, 0.000447, 0.000447, 0.000447, 0.000447, 0.000447, 0.000447, 0.000447, 0.000447, 0.000447, 0.000447, 0.000447, 0.000447, 0.000447, 0.000447, 0.000447, 0.000447, 0.9996, 0.000447, 0.9996, 0.9996, 0.000447, 0.9996, 0.000447, 0.000447, 0.000447, 0.000447, 0.000447, 0.000447, 0.000447, 0.000447, 0.000447, 0.9996, 0.000447, 0.000447, 0.9996, 0.000447, 0.9996, 0.9996, 0.000447, 0.000447, 0.000447, 0.000447, 0.000447, 0.000447, 0.000447, 0.000447, 0.000447, 0.000447, 0.000447, 0.000447, 0.000447, 0.000447, 0.000447, 0.000447, 0.03394, 0.8461, 0.03394, 0.8572, 0.9465, 0.8572, 0.9465, 0.8461, 0.03394, 0.2042, 0.03394, 0.1651, 0.9465, 0.1651, 0.9465, 0.2042, 0.000447, 0.000447, 0.9996, 0.000447, 0.9996, 0.9996, 0.000447, 0.9996, 0.9577, 0.5223, 0.9605, 0.86, 0.9605, 0.86, 0.9577, 0.5223, 0.000447, 0.000447, 0.000447, 0.000447, 0.000447, 0.000447, 0.000447, 0.000447, 0.000447, 0.000447, 0.000447, 0.000447, 0.000447, 0.000447, 0.000447, 0.000447, 0.9465, 0.7233, 0.9465, 0.7177, 0.03394, 0.7177, 0.03394, 0.7233, 0.000447, 0.000447, 0.000447, 0.000447, 0.000447, 0.000447, 0.000447, 0.000447, 0.000447, 0.000447, 0.000447, 0.000447, 0.000447, 0.000447, 0.000447, 0.000447, 0.03394, 0.807, 0.03394, 0.8126, 0.9465, 0.8126, 0.9465, 0.807, 0.000447, 0.000447, 0.000447, 0.000447, 0.000447, 0.000447, 0.000447, 0.000447, 0.000447, 0.000447, 0.000447, 0.000447, 0.000447, 0.000447, 0.000447, 0.000447, 0.000447, 0.000447, 0.000447, 0.000447, 0.000447, 0.000447, 0.000447, 0.000447, 0.9465, 0.3995, 0.9465, 0.1651, 0.03394, 0.1651, 0.03394, 0.3995, 0.000447, 0.000447, 0.000447, 0.000447, 0.000447, 0.000447, 0.000447, 0.000447, 0.000447, 0.000447, 0.000447, 0.000447, 0.000447, 0.000447, 0.000447, 0.000447, 0.000447, 0.000447, 0.000447, 0.000447, 0.000447, 0.000447, 0.000447, 0.000447, 0.5, 0.03952, 0.2265, 0.04789, 0.2181, 0.2181, 0.5, 0.2125, 0.8712, 0.4414, 0.9577, 0.5223, 0.9577, 0.5223, 0.8712, 0.4414])
me_peterpak.materials.append(mat_peterpakmarqueeart)
me_peterpak.materials.append(mat_peterpakmonitorart)
me_peterpak.materials.append(mat_peterpakblack)
me_peterpak.materials.append(mat_peterpakbezel)
me_peterpak.materials.append(mat_peterpakbuttonred)
me_peterpak.materials.append(mat_peterpakcoinart)
me_peterpak.materials.append(mat_peterpakcpo)
me_peterpak.materials.append(mat_peterpakblackshiney)
me_peterpak.materials.append(mat_peterpakjstickblue)
me_peterpak.materials.append(mat_peterpaksideleftart)
me_peterpak.materials.append(mat_peterpaksideleftblack)
me_peterpak.materials.append(mat_peterpaksidelefttmold)
me_peterpak.materials.append(mat_peterpaksiderightblack)
me_peterpak.materials.append(mat_peterpaksiderightart)
me_peterpak.materials.append(mat_peterpaksiderighttmold)
me_peterpak.use_remesh_fix_poles = True
me_peterpak.use_remesh_preserve_attributes = False
me_peterpak.update()

# ---- objects
ob_peterpak = bpy.data.objects.new('peterpak', me_peterpak)

# ---- transforms, parenting, visibility, modifiers, constraints
ob_peterpak.location = (-0.00544, -0.05373, 1.216)
ob_peterpak.rotation_euler = (1.571, 0.0, 0.0)
_m = ob_peterpak.modifiers.new('Auto Smooth', 'NODES')
_m.node_group = ng_auto_smooth
_gi = [s.identifier for s in ng_auto_smooth.interface.items_tree if s.item_type == 'SOCKET' and s.in_out == 'INPUT']
_m[_gi[1]] = 1.047  # Angle
_m = ob_peterpak.modifiers.new('WeightedNormal', 'WEIGHTED_NORMAL')
_m.keep_sharp = True

# ---- collection membership
scene.collection.objects.link(ob_peterpak)

# ---- scene / render settings (as saved in the file)
scene.frame_start = 1; scene.frame_end = 250; scene.frame_set(1)
scene.render.engine = 'BLENDER_EEVEE_NEXT'
scene.cycles.use_denoising = False
scene.cycles.samples = 128
scene.cycles.sampling_pattern = 'TABULATED_SOBOL'
scene.cycles.use_adaptive_sampling = False
scene.cycles.use_light_tree = False
scene.view_settings.view_transform = 'Filmic'
bpy.context.view_layer.update()

# ---- added for rendering (the .blend has no active camera and no usable light): camera, sun
cam_auto = bpy.data.cameras.new('AutoCamera')
cam_auto.lens = 50.0
cam_auto.sensor_width = 36.0
cam_auto.clip_end = 1000.0
ob_auto_camera = bpy.data.objects.new('AutoCamera', cam_auto)
scene.collection.objects.link(ob_auto_camera)
ob_auto_camera.location = (1.94385, -2.34701, 2.44983)
ob_auto_camera.rotation_euler = (1.09748, -7.21219e-08, 0.694738)
scene.camera = ob_auto_camera
light_auto_sun = bpy.data.lights.new('AutoSun', 'SUN')
light_auto_sun.energy = 3.0
light_auto_sun.angle = 0.0523599
ob_auto_sun = bpy.data.objects.new('AutoSun', light_auto_sun)
scene.collection.objects.link(ob_auto_sun)
ob_auto_sun.rotation_euler = (0.872665, 0.174533, 0.523599)
bpy.context.view_layer.update()
